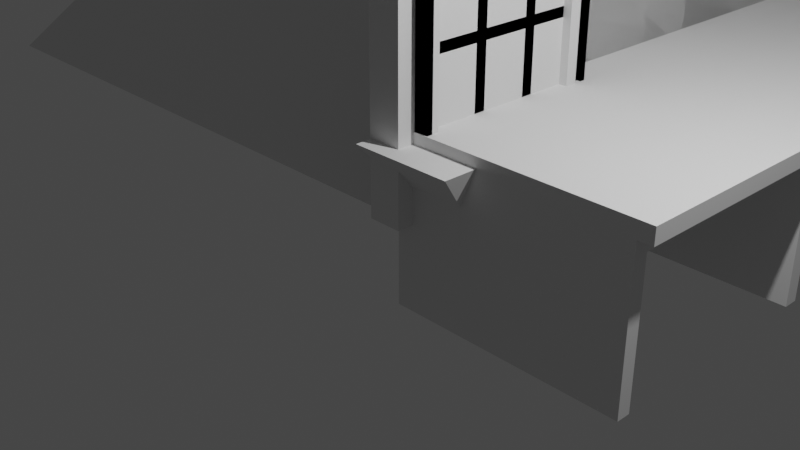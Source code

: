 # Source: plane_wall_short.blend  (saved by Blender 2.93.20; exported with 4.5.12 LTS)
import bpy
from mathutils import Matrix  # noqa: F401  (used for matrix-valued properties, if any)

bpy.ops.wm.read_factory_settings(use_empty=True)
scene = bpy.context.scene
scene.name = 'Scene'

# ---- collections
col_collection = bpy.data.collections.new('Collection'); scene.collection.children.link(col_collection)
col_plane_wall_short = bpy.data.collections.new('plane_wall_short'); scene.collection.children.link(col_plane_wall_short)
col_walkway_straight = bpy.data.collections.new('walkway_straight'); scene.collection.children.link(col_walkway_straight)
col_door_a = bpy.data.collections.new('Door_A'); scene.collection.children.link(col_door_a)
col_store_window = bpy.data.collections.new('Store_Window'); scene.collection.children.link(col_store_window)
col_plane_wall_long = bpy.data.collections.new('plane_wall_long'); scene.collection.children.link(col_plane_wall_long)
col_house_window = bpy.data.collections.new('house_window'); scene.collection.children.link(col_house_window)
col_doubleside_wall_short = bpy.data.collections.new('doubleside_wall_short'); scene.collection.children.link(col_doubleside_wall_short)
col_generic_beam = bpy.data.collections.new('Generic_Beam'); scene.collection.children.link(col_generic_beam)
col_generic_roof_a = bpy.data.collections.new('Generic_Roof_A'); scene.collection.children.link(col_generic_roof_a)

# ---- world
world_world = bpy.data.worlds.new('World'); scene.world = world_world
world_world.use_nodes = True; world_world.node_tree.nodes.clear()
_N = world_world.node_tree.nodes; _L = world_world.node_tree.links
n0 = _N.new('ShaderNodeOutputWorld'); n0.name = 'World Output'; n0.location = (300, 300)
n1 = _N.new('ShaderNodeBackground'); n1.name = 'Background'; n1.location = (10, 300)
n1.inputs[0].default_value = (0.05088, 0.05088, 0.05088, 1.0)
_L.new(n1.outputs[0], n0.inputs[0])
n0.is_active_output = True
world_world.color = (0.05088, 0.05088, 0.05088)
world_world.use_sun_shadow = False
world_world.sun_shadow_jitter_overblur = 0.0

# ---- cameras
cam_camera = bpy.data.cameras.new('Camera')
cam_camera.clip_end = 100.0
cam_camera.ortho_scale = 7.314

# ---- lights
light_light = bpy.data.lights.new('Light', 'POINT')
light_light.transmission_factor = 0.0
light_light.energy = 1000.0
light_light.shadow_soft_size = 0.1
light_light.shadow_maximum_resolution = 0.006
light_light.use_absolute_resolution = True

# ---- meshes
me_plane = bpy.data.meshes.new('Plane')
me_plane.from_pydata([(0.0, -12.0, -2.384e-07), (0.0, 0.0, -2.384e-07), (0.0, -12.0, 8.0), (0.0, 0.0, 8.0)], [], [(0, 2, 3, 1)])
_uv = me_plane.uv_layers.new(name='UVMap')
_uv.uv.foreach_set('vector', [0.6667, 1.0, 0.0, 1.0, 0.0, 0.0, 0.6667, 7.95e-09])
me_plane.use_remesh_fix_poles = True
me_plane.use_remesh_preserve_attributes = False
me_plane.update()
me_cube_003 = bpy.data.meshes.new('Cube.003')
me_cube_003.from_pydata([(-0.006415, 0.0006697, 0.0), (-0.006415, 0.0006697, 1.0), (-0.006415, 10.0, 0.0), (-0.006415, 10.0, 1.0), (2.994, 0.0006697, 1.0), (2.994, 10.0, 1.0), (-0.006415, 10.0, -1.0), (-0.006415, 0.0006697, -1.0), (2.825, 10.0, 0.0), (2.825, 10.0, 1.0), (2.825, 0.0006697, 0.0), (2.825, 0.0006697, 1.0), (2.825, 10.0, -1.0), (2.825, 0.0006697, -1.0), (-0.006415, 0.0006697, 0.8126), (-0.006415, 10.0, 0.8126), (2.994, 10.0, 0.8126), (2.994, 0.0006697, 0.8126), (2.825, 0.0006697, 0.8126), (2.825, 10.0, 0.8126), (-0.006415, 5.001, 0.0), (-0.006415, 5.001, 1.0), (2.994, 5.001, 1.0), (-0.006415, 5.001, -1.0), (2.825, 0.1417, 0.8126), (2.825, 5.001, 0.8126), (2.825, 0.1417, 0.0), (2.825, 0.1417, -1.0), (2.994, 0.1417, 0.8126), (2.994, 0.1417, 1.0), (2.825, 5.001, 1.0), (2.825, 0.1417, 1.0), (-0.006415, 0.1417, 1.0), (2.994, 5.001, 0.8126), (-0.006415, 0.1417, 0.8126), (-0.006415, 0.1417, -1.0), (-0.006415, 5.001, 0.8126), (-0.006415, 0.1417, 0.0), (-0.006415, 7.579, 0.0), (-0.006415, 7.423, 0.0), (-0.006415, 2.579, 0.0), (-0.006415, 2.423, 0.0), (-0.006415, 2.579, 1.0), (-0.006415, 2.423, 1.0), (-0.006415, 7.579, 1.0), (-0.006415, 7.423, 1.0), (2.994, 7.423, 1.0), (2.994, 7.579, 1.0), (2.994, 2.423, 1.0), (2.994, 2.579, 1.0), (-0.006415, 7.423, -1.0), (-0.006415, 7.579, -1.0), (-0.006415, 2.423, -1.0), (-0.006415, 2.579, -1.0), (2.825, 2.423, 0.0), (2.825, 2.579, 0.0), (2.825, 7.423, 0.0), (2.825, 7.579, 0.0), (2.825, 2.579, 0.8126), (2.825, 2.423, 0.8126), (2.825, 7.579, 0.8126), (2.825, 7.423, 0.8126), (2.825, 7.423, -1.0), (2.825, 7.579, -1.0), (2.825, 2.423, -1.0), (2.825, 2.579, -1.0), (2.825, 7.579, 1.0), (2.825, 7.423, 1.0), (2.825, 2.579, 1.0), (2.825, 2.423, 1.0), (2.994, 7.579, 0.8126), (2.994, 7.423, 0.8126), (2.994, 2.579, 0.8126), (2.994, 2.423, 0.8126), (-0.006415, 2.423, 0.8126), (-0.006415, 2.579, 0.8126), (-0.006415, 7.423, 0.8126), (-0.006415, 7.579, 0.8126), (-0.006415, 9.84, 0.0), (-0.006415, 9.84, 0.8126), (-0.006415, 9.84, -1.0), (2.825, 9.84, 1.0), (-0.006415, 9.84, 1.0), (2.994, 9.84, 0.8126), (2.994, 9.84, 1.0), (2.825, 9.84, -1.0), (2.825, 9.84, 0.8126), (2.825, 9.84, 0.0), (-0.006415, 10.0, 0.6418), (2.825, 0.0006697, 0.6418), (2.825, 10.0, 0.6418), (-0.006415, 0.0006697, 0.6418), (-0.006415, 0.1417, 0.6418), (-0.006415, 5.001, 0.6418), (2.825, 5.001, 0.6418), (2.825, 0.1417, 0.6418), (-0.006415, 2.579, 0.6418), (-0.006415, 2.423, 0.6418), (-0.006415, 7.579, 0.6418), (-0.006415, 7.423, 0.6418), (2.825, 2.579, 0.6418), (2.825, 2.423, 0.6418), (2.825, 7.579, 0.6418), (2.825, 7.423, 0.6418), (-0.006415, 9.84, 0.6418), (2.825, 9.84, 0.6418), (0.3842, 0.1417, -1.0), (0.3842, 0.1417, 0.0), (0.3842, 2.423, 0.0), (0.3842, 2.423, -1.0), (0.3842, 5.001, -1.0), (0.3842, 5.001, 0.0), (0.3842, 2.423, 0.6418), (0.3842, 7.423, 0.6418), (0.3842, 7.423, 0.0), (0.3842, 2.579, -1.0), (0.3842, 2.579, 0.0), (0.3842, 7.579, -1.0), (0.3842, 7.579, 0.0), (0.3842, 7.423, -1.0), (0.3842, 9.84, -1.0), (0.3842, 9.84, 0.0), (0.3842, 5.001, 0.6418), (0.3842, 0.1417, 0.6418), (0.3842, 2.579, 0.6418), (0.3842, 7.579, 0.6418), (0.3842, 9.84, 0.6418)], [], [(67, 45, 21, 30), (19, 9, 5, 16), (22, 30, 68, 49), (18, 11, 1, 14), (10, 0, 7, 13), (75, 42, 21, 36), (25, 33, 72, 58), (93, 36, 76, 99), (2, 8, 12, 6), (118, 117, 120, 121), (33, 22, 49, 72), (17, 4, 11, 18), (15, 3, 9, 19), (88, 15, 19, 90), (89, 18, 14, 91), (24, 28, 17, 18), (55, 65, 115, 116), (20, 39, 50, 23), (40, 20, 23, 53), (34, 32, 43, 74), (37, 41, 52, 35), (95, 26, 107, 123), (87, 85, 12, 8), (103, 94, 122, 113), (105, 87, 8, 90), (102, 57, 118, 125), (71, 46, 22, 33), (29, 31, 11, 4), (125, 118, 121, 126), (107, 106, 109, 108), (122, 111, 114, 113), (85, 87, 121, 120), (92, 34, 74, 97), (96, 75, 36, 93), (78, 2, 6, 80), (61, 71, 33, 25), (69, 43, 32, 31), (86, 83, 70, 60), (36, 21, 45, 76), (83, 84, 47, 70), (81, 82, 44, 66), (84, 81, 66, 47), (46, 67, 30, 22), (28, 29, 4, 17), (31, 32, 1, 11), (30, 21, 42, 68), (79, 82, 3, 15), (96, 40, 41, 97), (98, 38, 39, 99), (100, 58, 59, 101), (102, 60, 61, 103), (65, 55, 54, 64), (63, 57, 56, 62), (67, 46, 47, 66), (69, 48, 49, 68), (124, 116, 111, 122), (123, 107, 108, 112), (40, 53, 52, 41), (38, 51, 50, 39), (71, 61, 60, 70), (73, 59, 58, 72), (45, 67, 66, 44), (43, 69, 68, 42), (46, 71, 70, 47), (48, 73, 72, 49), (42, 75, 74, 43), (44, 77, 76, 45), (104, 79, 15, 88), (73, 48, 29, 28), (91, 14, 34, 92), (10, 13, 27, 26), (116, 115, 110, 111), (48, 69, 31, 29), (89, 10, 26, 95), (0, 37, 35, 7), (14, 1, 32, 34), (59, 73, 28, 24), (98, 77, 79, 104), (77, 44, 82, 79), (5, 9, 81, 84), (9, 3, 82, 81), (16, 5, 84, 83), (19, 16, 83, 86), (38, 78, 80, 51), (111, 110, 119, 114), (56, 103, 113, 114), (60, 102, 105, 86), (38, 98, 104, 78), (18, 89, 95, 24), (0, 91, 92, 37), (78, 104, 88, 2), (57, 102, 103, 56), (55, 100, 101, 54), (77, 98, 99, 76), (75, 96, 97, 74), (40, 96, 93, 20), (37, 92, 97, 41), (25, 94, 103, 61), (86, 105, 90, 19), (58, 100, 94, 25), (24, 95, 101, 59), (10, 89, 91, 0), (2, 88, 90, 8), (20, 93, 99, 39), (26, 27, 106, 107), (94, 100, 124, 122), (64, 54, 108, 109), (54, 101, 112, 108), (87, 105, 126, 121), (101, 95, 123, 112), (105, 102, 125, 126), (57, 63, 117, 118), (100, 55, 116, 124), (62, 56, 114, 119)])
_uv = me_cube_003.uv_layers.new(name='UVMap')
_uv.uv.foreach_set('vector', [0.02556, 0.2578, 0.3, 0.2578, 0.3, 0.5, 0.02556, 0.5, 0.8361, 0.3256, 0.8, 0.3256, 0.8, 0.3, 0.8361, 0.3, 5.96e-08, 0.5, 0.02556, 0.5, 0.02556, 0.7422, 3.073e-08, 0.7422, 0.8361, 0.2744, 0.8, 0.2744, 0.8, 0.0, 0.8361, 0.0, 0.9, 0.2744, 0.9, 0.0, 0.9, 0.0, 0.9, 0.2744, 0.7361, 0.7422, 0.7, 0.7422, 0.7, 0.5, 0.7361, 0.5, 0.8361, 0.3, 0.8361, 0.3, 0.8361, 0.3, 0.8361, 0.2876, 0.7495, 0.5, 0.7361, 0.5, 0.7361, 0.2578, 0.7495, 0.2578, 0.9, 0.6, 0.9, 0.3256, 0.9, 0.3256, 0.9, 0.6, 0.9, 0.3132, 0.9, 0.3132, 0.9, 0.3248, 0.9, 0.3248, 0.6361, 0.5, 0.6, 0.5, 0.6, 0.2578, 0.6361, 0.2578, 0.8361, 0.3, 0.8, 0.3, 0.8, 0.2744, 0.8361, 0.2744, 0.8361, 0.6, 0.8, 0.6, 0.8, 0.3256, 0.8361, 0.3256, 0.8495, 0.6, 0.8361, 0.6, 0.8361, 0.3256, 0.8495, 0.3256, 0.8495, 0.2744, 0.8361, 0.2744, 0.8361, 0.0, 0.8495, 0.0, 0.8361, 0.2752, 0.8361, 0.3, 0.8361, 0.3, 0.8361, 0.2744, 0.9, 0.2876, 0.9, 0.2876, 0.9, 0.2876, 0.9, 0.2876, 0.8, 0.5, 0.8, 0.2578, 0.8, 0.2578, 0.8, 0.5, 0.8, 0.7422, 0.8, 0.5, 0.8, 0.5, 0.8, 0.7422, 0.7361, 0.9859, 0.7, 0.9859, 0.7, 0.7578, 0.7361, 0.7578, 0.8, 0.9859, 0.8, 0.7578, 0.8, 0.7578, 0.8, 0.9859, 0.8495, 0.2752, 0.9, 0.2752, 0.9, 0.2752, 0.8495, 0.2752, 0.9, 0.3248, 0.9, 0.3248, 0.9, 0.3256, 0.9, 0.3256, 0.8495, 0.3124, 0.8495, 0.3, 0.8495, 0.3, 0.8495, 0.3124, 0.8495, 0.3248, 0.9, 0.3248, 0.9, 0.3256, 0.8495, 0.3256, 0.8495, 0.3132, 0.9, 0.3132, 0.9, 0.3132, 0.8495, 0.3132, 0.6361, 0.7422, 0.6, 0.7422, 0.6, 0.5, 0.6361, 0.5, 1.682e-09, 0.9859, 0.02556, 0.9859, 0.02556, 1.0, 0.0, 1.0, 0.8495, 0.3132, 0.9, 0.3132, 0.9, 0.3248, 0.8495, 0.3248, 0.9, 0.2752, 0.9, 0.2752, 0.9, 0.2868, 0.9, 0.2868, 0.8495, 0.3, 0.9, 0.3, 0.9, 0.3124, 0.8495, 0.3124, 0.9, 0.3248, 0.9, 0.3248, 0.9, 0.3248, 0.9, 0.3248, 0.7495, 0.9859, 0.7361, 0.9859, 0.7361, 0.7578, 0.7495, 0.7578, 0.7495, 0.7422, 0.7361, 0.7422, 0.7361, 0.5, 0.7495, 0.5, 0.8, 0.01499, 0.8, 0.0, 0.8, 0.0, 0.8, 0.01499, 0.8361, 0.3124, 0.8361, 0.3, 0.8361, 0.3, 0.8361, 0.3, 0.02556, 0.7578, 0.3, 0.7578, 0.3, 0.9859, 0.02556, 0.9859, 0.8361, 0.3248, 0.8361, 0.3, 0.8361, 0.3, 0.8361, 0.3132, 0.7361, 0.5, 0.7, 0.5, 0.7, 0.2578, 0.7361, 0.2578, 0.6361, 0.985, 0.6, 0.985, 0.6, 0.7578, 0.6361, 0.7578, 0.02556, 0.01499, 0.3, 0.01499, 0.3, 0.2422, 0.02556, 0.2422, 1.174e-07, 0.01499, 0.02556, 0.01499, 0.02556, 0.2422, 9.034e-08, 0.2422, 8.848e-08, 0.2578, 0.02556, 0.2578, 0.02556, 0.5, 5.96e-08, 0.5, 0.6361, 0.01411, 0.6, 0.01411, 0.6, 0.0, 0.6361, 0.0, 0.02556, 0.9859, 0.3, 0.9859, 0.3, 1.0, 0.02556, 1.0, 0.02556, 0.5, 0.3, 0.5, 0.3, 0.7422, 0.02556, 0.7422, 0.7361, 0.01499, 0.7, 0.01499, 0.7, 0.0, 0.7361, 0.0, 0.7495, 0.7422, 0.8, 0.7422, 0.8, 0.7578, 0.7495, 0.7578, 0.7495, 0.2422, 0.8, 0.2422, 0.8, 0.2578, 0.7495, 0.2578, 0.8495, 0.2876, 0.8361, 0.2876, 0.8361, 0.2868, 0.8495, 0.2868, 0.8495, 0.3132, 0.8361, 0.3132, 0.8361, 0.3124, 0.8495, 0.3124, 0.9, 0.2876, 0.9, 0.2876, 0.9, 0.2868, 0.9, 0.2868, 0.9, 0.3132, 0.9, 0.3132, 0.9, 0.3124, 0.9, 0.3124, 0.02556, 0.2578, 8.848e-08, 0.2578, 9.034e-08, 0.2422, 0.02556, 0.2422, 0.02556, 0.7578, 2.887e-08, 0.7578, 3.073e-08, 0.7422, 0.02556, 0.7422, 0.8495, 0.2876, 0.9, 0.2876, 0.9, 0.3, 0.8495, 0.3, 0.8495, 0.2752, 0.9, 0.2752, 0.9, 0.2868, 0.8495, 0.2868, 0.8, 0.7422, 0.8, 0.7422, 0.8, 0.7578, 0.8, 0.7578, 0.8, 0.2422, 0.8, 0.2422, 0.8, 0.2578, 0.8, 0.2578, 0.8361, 0.3, 0.8361, 0.3124, 0.8361, 0.3132, 0.8361, 0.3, 0.8361, 0.3, 0.8361, 0.2868, 0.8361, 0.2876, 0.8361, 0.3, 0.3, 0.2578, 0.02556, 0.2578, 0.02556, 0.2422, 0.3, 0.2422, 0.3, 0.7578, 0.02556, 0.7578, 0.02556, 0.7422, 0.3, 0.7422, 0.6, 0.7422, 0.6361, 0.7422, 0.6361, 0.7578, 0.6, 0.7578, 0.6, 0.2422, 0.6361, 0.2422, 0.6361, 0.2578, 0.6, 0.2578, 0.7, 0.7422, 0.7361, 0.7422, 0.7361, 0.7578, 0.7, 0.7578, 0.7, 0.2422, 0.7361, 0.2422, 0.7361, 0.2578, 0.7, 0.2578, 0.7495, 0.01499, 0.7361, 0.01499, 0.7361, 0.0, 0.7495, 0.0, 0.6361, 0.2422, 0.6, 0.2422, 0.6, 0.01411, 0.6361, 0.01411, 0.7495, 1.0, 0.7361, 1.0, 0.7361, 0.9859, 0.7495, 0.9859, 0.9, 0.2744, 0.9, 0.2744, 0.9, 0.2752, 0.9, 0.2752, 0.9, 0.2876, 0.9, 0.2876, 0.9, 0.3, 0.9, 0.3, 2.887e-08, 0.7578, 0.02556, 0.7578, 0.02556, 0.9859, 1.682e-09, 0.9859, 0.8495, 0.2744, 0.9, 0.2744, 0.9, 0.2752, 0.8495, 0.2752, 0.8, 1.0, 0.8, 0.9859, 0.8, 0.9859, 0.8, 1.0, 0.7361, 1.0, 0.7, 1.0, 0.7, 0.9859, 0.7361, 0.9859, 0.8361, 0.2868, 0.8361, 0.3, 0.8361, 0.3, 0.8361, 0.2752, 0.7495, 0.2422, 0.7361, 0.2422, 0.7361, 0.01499, 0.7495, 0.01499, 0.7361, 0.2422, 0.7, 0.2422, 0.7, 0.01499, 0.7361, 0.01499, 1.192e-07, 0.0, 0.02556, 0.0, 0.02556, 0.01499, 1.174e-07, 0.01499, 0.02556, 0.0, 0.3, 0.0, 0.3, 0.01499, 0.02556, 0.01499, 0.6361, 1.0, 0.6, 1.0, 0.6, 0.985, 0.6361, 0.985, 0.8361, 0.3256, 0.8361, 0.3, 0.8361, 0.3, 0.8361, 0.3248, 0.8, 0.2422, 0.8, 0.01499, 0.8, 0.01499, 0.8, 0.2422, 0.9, 0.3, 0.9, 0.3, 0.9, 0.3124, 0.9, 0.3124, 0.9, 0.3124, 0.8495, 0.3124, 0.8495, 0.3124, 0.9, 0.3124, 0.8361, 0.3132, 0.8495, 0.3132, 0.8495, 0.3248, 0.8361, 0.3248, 0.8, 0.2422, 0.7495, 0.2422, 0.7495, 0.01499, 0.8, 0.01499, 0.8361, 0.2744, 0.8495, 0.2744, 0.8495, 0.2752, 0.8361, 0.2752, 0.8, 1.0, 0.7495, 1.0, 0.7495, 0.9859, 0.8, 0.9859, 0.8, 0.01499, 0.7495, 0.01499, 0.7495, 0.0, 0.8, 0.0, 0.9, 0.3132, 0.8495, 0.3132, 0.8495, 0.3124, 0.9, 0.3124, 0.9, 0.2876, 0.8495, 0.2876, 0.8495, 0.2868, 0.9, 0.2868, 0.7361, 0.2422, 0.7495, 0.2422, 0.7495, 0.2578, 0.7361, 0.2578, 0.7361, 0.7422, 0.7495, 0.7422, 0.7495, 0.7578, 0.7361, 0.7578, 0.8, 0.7422, 0.7495, 0.7422, 0.7495, 0.5, 0.8, 0.5, 0.8, 0.9859, 0.7495, 0.9859, 0.7495, 0.7578, 0.8, 0.7578, 0.8361, 0.3, 0.8495, 0.3, 0.8495, 0.3124, 0.8361, 0.3124, 0.8361, 0.3248, 0.8495, 0.3248, 0.8495, 0.3256, 0.8361, 0.3256, 0.8361, 0.2876, 0.8495, 0.2876, 0.8495, 0.3, 0.8361, 0.3, 0.8361, 0.2752, 0.8495, 0.2752, 0.8495, 0.2868, 0.8361, 0.2868, 0.9, 0.2744, 0.8495, 0.2744, 0.8495, 0.0, 0.9, 0.0, 0.9, 0.6, 0.8495, 0.6, 0.8495, 0.3256, 0.9, 0.3256, 0.8, 0.5, 0.7495, 0.5, 0.7495, 0.2578, 0.8, 0.2578, 0.9, 0.2752, 0.9, 0.2752, 0.9, 0.2752, 0.9, 0.2752, 0.8495, 0.3, 0.8495, 0.2876, 0.8495, 0.2876, 0.8495, 0.3, 0.9, 0.2868, 0.9, 0.2868, 0.9, 0.2868, 0.9, 0.2868, 0.9, 0.2868, 0.8495, 0.2868, 0.8495, 0.2868, 0.9, 0.2868, 0.9, 0.3248, 0.8495, 0.3248, 0.8495, 0.3248, 0.9, 0.3248, 0.8495, 0.2868, 0.8495, 0.2752, 0.8495, 0.2752, 0.8495, 0.2868, 0.8495, 0.3248, 0.8495, 0.3132, 0.8495, 0.3132, 0.8495, 0.3248, 0.9, 0.3132, 0.9, 0.3132, 0.9, 0.3132, 0.9, 0.3132, 0.8495, 0.2876, 0.9, 0.2876, 0.9, 0.2876, 0.8495, 0.2876, 0.9, 0.3124, 0.9, 0.3124, 0.9, 0.3124, 0.9, 0.3124])
me_cube_003.use_remesh_fix_poles = True
me_cube_003.use_remesh_preserve_attributes = False
me_cube_003.update()
me_cube_004 = bpy.data.meshes.new('Cube.004')
me_cube_004.from_pydata([(0.0, 0.01228, 0.0), (0.0, 0.07059, 4.538), (0.0, 1.942, 0.0), (0.0, 1.884, 4.538), (0.375, 0.1406, 0.0), (0.375, 0.07059, 4.538), (0.375, 1.814, 0.0), (0.375, 1.884, 4.538), (0.0, 0.07059, 5.438), (0.0, 1.884, 5.438), (0.375, 1.884, 5.438), (0.375, 0.07059, 5.438), (0.0, 0.01228, 4.48), (0.0, 1.942, 4.48), (0.375, 1.814, 4.412), (0.375, 0.1406, 4.412), (0.0, 0.01228, 5.497), (0.0, 1.942, 5.497), (0.375, 1.942, 5.497), (0.375, 0.01228, 5.497), (0.05136, 0.1143, 4.582), (0.05136, 1.84, 4.582), (0.3236, 1.84, 4.582), (0.3236, 0.1143, 4.582), (0.05136, 0.1143, 5.395), (0.05136, 1.84, 5.395), (0.3236, 1.84, 5.395), (0.3236, 0.1143, 5.395), (0.05136, 0.07059, 4.538), (0.05136, 1.884, 4.538), (0.3236, 1.884, 4.538), (0.3236, 0.07059, 4.538), (0.05136, 0.07059, 5.438), (0.05136, 1.884, 5.438), (0.3236, 1.884, 5.438), (0.3236, 0.07059, 5.438), (0.1027, 0.1143, 4.582), (0.1027, 1.84, 4.582), (0.2723, 1.84, 4.582), (0.2723, 0.1143, 4.582), (0.1027, 0.1143, 5.395), (0.1027, 1.84, 5.395), (0.2723, 1.84, 5.395), (0.2723, 0.1143, 5.395), (0.0, 0.01228, 5.687), (0.0, 1.942, 5.687), (0.375, 1.942, 5.687), (0.375, 0.01228, 5.687), (0.375, 1.942, 5.594), (0.375, 0.01228, 5.594), (0.0, 0.01228, 5.594), (0.0, 1.942, 5.594), (0.0, 2.004, 5.687), (0.4503, 2.004, 5.687), (0.4503, -0.04935, 5.687), (0.0, -0.04935, 5.687), (0.4503, 2.004, 5.594), (0.0, -0.04935, 5.594), (0.4503, -0.04935, 5.594), (0.0, 2.004, 5.594), (0.375, 1.942, 4.48), (0.375, 1.942, 0.0), (0.375, 0.01228, 0.0), (0.375, 0.01228, 4.48), (0.1326, 1.814, 4.412), (0.1326, 1.814, 0.0), (0.1326, 0.1406, 0.0), (0.375, 0.1406, -0.2087), (0.0, 1.942, -0.2087), (0.0, 0.01228, -0.2087), (0.375, 0.9773, 0.0), (0.1326, 0.1406, 4.412), (0.1326, 0.9773, 0.0), (0.1326, 0.9773, 4.412), (0.1326, 1.814, 2.206), (0.1326, 0.1406, 2.206), (0.1326, 0.9773, 2.206), (0.1326, 1.72, 2.3), (0.1326, 1.72, 4.318), (0.1326, 1.071, 4.318), (0.1326, 1.071, 2.3), (0.1326, 0.8833, 2.3), (0.1326, 0.8833, 4.318), (0.1326, 0.2346, 4.318), (0.1326, 0.2346, 2.3), (0.1326, 0.8833, 0.09398), (0.1326, 0.8833, 2.112), (0.1326, 0.2346, 2.112), (0.1326, 0.2346, 0.09398), (0.1326, 1.72, 0.09398), (0.1326, 1.72, 2.112), (0.1326, 1.071, 2.112), (0.1326, 1.071, 0.09398), (0.06452, 0.2346, 0.09398), (0.06452, 0.8833, 0.09398), (0.06452, 1.72, 2.112), (0.06452, 1.72, 0.09398), (0.06452, 1.071, 0.09398), (0.06452, 0.8833, 4.318), (0.06452, 0.2346, 4.318), (0.06452, 0.2346, 2.112), (0.06452, 1.72, 4.318), (0.06452, 1.071, 4.318), (0.06452, 1.72, 2.3), (0.06452, 0.2346, 2.3), (0.06452, 1.071, 2.3), (0.06452, 0.8833, 2.3), (0.06452, 0.8833, 2.112), (0.06452, 1.071, 2.112), (0.375, 1.814, -0.2087), (0.375, 1.942, -0.2087), (0.375, 0.01228, -0.2087), (0.375, 0.9773, -0.2087)], [], [(0, 12, 13, 2), (2, 13, 60, 61), (14, 15, 71, 64), (62, 63, 12, 0), (60, 13, 17, 18), (48, 51, 59, 56), (1, 8, 32, 28), (3, 1, 28, 29), (12, 63, 19, 16), (1, 3, 13, 12), (7, 5, 63, 60), (9, 8, 16, 17), (11, 10, 18, 19), (3, 9, 17, 13), (10, 7, 60, 18), (5, 11, 19, 63), (8, 1, 12, 16), (26, 27, 43, 42), (22, 26, 42, 38), (7, 10, 34, 30), (10, 11, 35, 34), (5, 7, 30, 31), (11, 5, 31, 35), (9, 3, 29, 33), (8, 9, 33, 32), (20, 21, 29, 28), (22, 23, 31, 30), (25, 24, 32, 33), (27, 26, 34, 35), (21, 25, 33, 29), (26, 22, 30, 34), (23, 27, 35, 31), (24, 20, 28, 32), (39, 38, 42, 43), (37, 36, 40, 41), (23, 22, 38, 39), (27, 23, 39, 43), (25, 21, 37, 41), (24, 25, 41, 40), (21, 20, 36, 37), (20, 24, 40, 36), (46, 45, 44, 47), (51, 50, 44, 45), (47, 44, 55, 54), (51, 45, 52, 59), (18, 17, 51, 48), (16, 19, 49, 50), (17, 16, 50, 51), (19, 18, 48, 49), (58, 56, 53, 54), (57, 58, 54, 55), (56, 59, 52, 53), (45, 46, 53, 52), (44, 50, 57, 55), (49, 48, 56, 58), (50, 49, 58, 57), (46, 47, 54, 53), (14, 6, 61, 60), (15, 14, 60, 63), (4, 15, 63, 62), (88, 85, 94, 93), (6, 14, 64, 65), (15, 4, 66, 71), (89, 90, 95, 96), (83, 84, 104, 99), (91, 92, 97, 108), (74, 64, 78, 77), (64, 73, 79, 78), (73, 76, 80, 79), (76, 74, 77, 80), (76, 73, 82, 81), (73, 71, 83, 82), (71, 75, 84, 83), (75, 76, 81, 84), (72, 76, 86, 85), (76, 75, 87, 86), (75, 66, 88, 87), (66, 72, 85, 88), (65, 74, 90, 89), (74, 76, 91, 90), (76, 72, 92, 91), (72, 65, 89, 92), (103, 101, 102, 105), (106, 98, 99, 104), (94, 107, 100, 93), (96, 95, 108, 97), (92, 89, 96, 97), (82, 83, 99, 98), (87, 88, 93, 100), (80, 77, 103, 105), (78, 79, 102, 101), (81, 82, 98, 106), (79, 80, 105, 102), (85, 86, 107, 94), (84, 81, 106, 104), (90, 91, 108, 95), (86, 87, 100, 107), (77, 78, 101, 103), (72, 66, 4, 70), (65, 72, 70, 6), (6, 70, 112, 109), (4, 62, 111, 67), (2, 61, 110, 68), (0, 2, 68, 69), (62, 0, 69, 111), (61, 6, 109, 110), (70, 4, 67, 112)])
_uv = me_cube_004.uv_layers.new(name='UVMap')
_uv.uv.foreach_set('vector', [0.3067, 0.7264, 0.3067, 0.1555, 0.5526, 0.1555, 0.5526, 0.7264, 0.8211, 0.7145, 0.8211, 0.1436, 0.8689, 0.1436, 0.8689, 0.7145, 0.2466, 0.7445, 0.2466, 0.9577, 0.2157, 0.9577, 0.2157, 0.7445, 0.2476, 0.7145, 0.2476, 0.1436, 0.2954, 0.1436, 0.2954, 0.7145, 0.8689, 0.1436, 0.8211, 0.1436, 0.8211, 0.01404, 0.8689, 0.01404, 0.9887, 0.009558, 0.9409, 0.009558, 0.9409, 0.001704, 0.9983, 0.001704, 0.8376, 0.7445, 0.8376, 0.8592, 0.8311, 0.8592, 0.8311, 0.7445, 0.9176, 0.5673, 0.9176, 0.7984, 0.9111, 0.7984, 0.9111, 0.5673, 0.2954, 0.1436, 0.2476, 0.1436, 0.2476, 0.01404, 0.2954, 0.01404, 0.3141, 0.1481, 0.5452, 0.1481, 0.5526, 0.1555, 0.3067, 0.1555, 0.009134, 0.1362, 0.2402, 0.1362, 0.2476, 0.1436, 0.001704, 0.1436, 0.5452, 0.03338, 0.3141, 0.03338, 0.3067, 0.02595, 0.5526, 0.02595, 0.2402, 0.02147, 0.009134, 0.02147, 0.001704, 0.01404, 0.2476, 0.01404, 0.5452, 0.1481, 0.5452, 0.03338, 0.5526, 0.02595, 0.5526, 0.1555, 0.009134, 0.02147, 0.009134, 0.1362, 0.001704, 0.1436, 0.001704, 0.01404, 0.2402, 0.1362, 0.2402, 0.02147, 0.2476, 0.01404, 0.2476, 0.1436, 0.3141, 0.03338, 0.3141, 0.1481, 0.3067, 0.1555, 0.3067, 0.02595, 0.9574, 0.5318, 0.9574, 0.7517, 0.9509, 0.7517, 0.9509, 0.5318, 0.3153, 0.7564, 0.3153, 0.86, 0.3088, 0.86, 0.3088, 0.7564, 0.8277, 0.7445, 0.8277, 0.8592, 0.8211, 0.8592, 0.8211, 0.7445, 0.9375, 0.5673, 0.9375, 0.7984, 0.931, 0.7984, 0.931, 0.5673, 0.921, 0.7984, 0.921, 0.5673, 0.9276, 0.5673, 0.9276, 0.7984, 0.2864, 0.7445, 0.2864, 0.8592, 0.2798, 0.8592, 0.2798, 0.7445, 0.841, 0.8592, 0.841, 0.7445, 0.8476, 0.7445, 0.8476, 0.8592, 0.9409, 0.7629, 0.9409, 0.5318, 0.9475, 0.5318, 0.9475, 0.7629, 0.673, 0.807, 0.673, 0.5871, 0.6786, 0.5815, 0.6786, 0.8126, 0.7912, 0.807, 0.7912, 0.5871, 0.7967, 0.5815, 0.7967, 0.8126, 0.5695, 0.5871, 0.5695, 0.807, 0.5639, 0.8126, 0.5639, 0.5815, 0.6876, 0.5871, 0.6876, 0.807, 0.682, 0.8126, 0.682, 0.5815, 0.673, 0.5871, 0.5695, 0.5871, 0.5639, 0.5815, 0.6786, 0.5815, 0.6876, 0.807, 0.7912, 0.807, 0.7967, 0.8126, 0.682, 0.8126, 0.7912, 0.5871, 0.6876, 0.5871, 0.682, 0.5815, 0.7967, 0.5815, 0.5695, 0.807, 0.673, 0.807, 0.6786, 0.8126, 0.5639, 0.8126, 0.001704, 0.9644, 0.001704, 0.7445, 0.1053, 0.7445, 0.1053, 0.9644, 0.2123, 0.7445, 0.2123, 0.9644, 0.1087, 0.9644, 0.1087, 0.7445, 0.2599, 0.9644, 0.2599, 0.7445, 0.2665, 0.7445, 0.2665, 0.9644, 0.851, 0.8481, 0.851, 0.7445, 0.8575, 0.7445, 0.8575, 0.8481, 0.3187, 0.86, 0.3187, 0.7564, 0.3253, 0.7564, 0.3253, 0.86, 0.25, 0.9644, 0.25, 0.7445, 0.2565, 0.7445, 0.2565, 0.9644, 0.2764, 0.7445, 0.2764, 0.9644, 0.2699, 0.9644, 0.2699, 0.7445, 0.3054, 0.7564, 0.3054, 0.86, 0.2988, 0.86, 0.2988, 0.7564, 0.9505, 0.2746, 0.9983, 0.2746, 0.9983, 0.5205, 0.9505, 0.5205, 0.5526, 0.01361, 0.3067, 0.01361, 0.3067, 0.001704, 0.5526, 0.001704, 0.9505, 0.5205, 0.9983, 0.5205, 0.9983, 0.5284, 0.9409, 0.5284, 0.5526, 0.01361, 0.5526, 0.001704, 0.5605, 0.001704, 0.5605, 0.01361, 0.8689, 0.01404, 0.8211, 0.01404, 0.8211, 0.001704, 0.8689, 0.001704, 0.2954, 0.01404, 0.2476, 0.01404, 0.2476, 0.001704, 0.2954, 0.001704, 0.5526, 0.02595, 0.3067, 0.02595, 0.3067, 0.01361, 0.5526, 0.01361, 0.2476, 0.01404, 0.001704, 0.01404, 0.001704, 0.001704, 0.2476, 0.001704, 0.8121, 0.5815, 0.8121, 0.8431, 0.8002, 0.8431, 0.8002, 0.5815, 0.3406, 0.7564, 0.3406, 0.8138, 0.3287, 0.8138, 0.3287, 0.7564, 0.3559, 0.7564, 0.3559, 0.8138, 0.344, 0.8138, 0.344, 0.7564, 0.9983, 0.2746, 0.9505, 0.2746, 0.9409, 0.2668, 0.9983, 0.2668, 0.3067, 0.001704, 0.3067, 0.01361, 0.2988, 0.01361, 0.2988, 0.001704, 0.9887, 0.2555, 0.9887, 0.009558, 0.9983, 0.001704, 0.9983, 0.2633, 0.9409, 0.2555, 0.9887, 0.2555, 0.9983, 0.2633, 0.9409, 0.2633, 0.9505, 0.2746, 0.9505, 0.5205, 0.9409, 0.5284, 0.9409, 0.2668, 0.01805, 0.1523, 0.01805, 0.7145, 0.001704, 0.7145, 0.001704, 0.1436, 0.2313, 0.1523, 0.01805, 0.1523, 0.001704, 0.1436, 0.2476, 0.1436, 0.2313, 0.7145, 0.2313, 0.1523, 0.2476, 0.1436, 0.2476, 0.7145, 0.5752, 0.02523, 0.6789, 0.01966, 0.6712, 0.03185, 0.5855, 0.03357, 0.9066, 0.5639, 0.9066, 0.001704, 0.9375, 0.001704, 0.9375, 0.5639, 0.8723, 0.5639, 0.8723, 0.001704, 0.9032, 0.001704, 0.9032, 0.5639, 0.8058, 0.01404, 0.8064, 0.272, 0.7961, 0.2636, 0.7981, 0.02624, 0.5758, 0.5657, 0.5752, 0.3078, 0.5855, 0.3161, 0.5835, 0.5535, 0.7027, 0.2776, 0.7021, 0.01962, 0.7125, 0.02796, 0.7104, 0.2654, 0.8177, 0.2843, 0.8177, 0.5669, 0.8064, 0.5546, 0.8058, 0.2966, 0.8177, 0.5669, 0.6908, 0.5725, 0.7027, 0.5601, 0.8064, 0.5546, 0.6908, 0.5725, 0.6908, 0.2899, 0.7021, 0.3022, 0.7027, 0.5601, 0.6908, 0.2899, 0.8177, 0.2843, 0.8058, 0.2966, 0.7021, 0.3022, 0.6908, 0.2899, 0.6908, 0.5725, 0.6795, 0.5602, 0.6789, 0.3022, 0.6908, 0.5725, 0.5639, 0.5781, 0.5758, 0.5657, 0.6795, 0.5602, 0.5639, 0.5781, 0.5639, 0.2955, 0.5752, 0.3078, 0.5758, 0.5657, 0.5639, 0.2955, 0.6908, 0.2899, 0.6789, 0.3022, 0.5752, 0.3078, 0.6908, 0.007316, 0.6908, 0.2899, 0.6795, 0.2776, 0.6789, 0.01966, 0.6908, 0.2899, 0.5639, 0.2955, 0.5758, 0.2832, 0.6795, 0.2776, 0.5639, 0.2955, 0.5639, 0.01293, 0.5752, 0.02523, 0.5758, 0.2832, 0.5639, 0.01293, 0.6908, 0.007316, 0.6789, 0.01966, 0.5752, 0.02523, 0.8177, 0.001704, 0.8177, 0.2843, 0.8064, 0.272, 0.8058, 0.01404, 0.8177, 0.2843, 0.6908, 0.2899, 0.7027, 0.2776, 0.8064, 0.272, 0.6908, 0.2899, 0.6908, 0.007316, 0.7021, 0.01962, 0.7027, 0.2776, 0.6908, 0.007316, 0.8177, 0.001704, 0.8058, 0.01404, 0.7021, 0.01962, 0.7981, 0.3088, 0.7961, 0.5462, 0.7104, 0.5479, 0.7125, 0.3105, 0.6712, 0.3144, 0.6691, 0.5518, 0.5835, 0.5535, 0.5855, 0.3161, 0.6712, 0.03185, 0.6691, 0.2693, 0.5835, 0.271, 0.5855, 0.03357, 0.7981, 0.02624, 0.7961, 0.2636, 0.7104, 0.2654, 0.7125, 0.02796, 0.7021, 0.01962, 0.8058, 0.01404, 0.7981, 0.02624, 0.7125, 0.02796, 0.6795, 0.5602, 0.5758, 0.5657, 0.5835, 0.5535, 0.6691, 0.5518, 0.5758, 0.2832, 0.5752, 0.02523, 0.5855, 0.03357, 0.5835, 0.271, 0.7021, 0.3022, 0.8058, 0.2966, 0.7981, 0.3088, 0.7125, 0.3105, 0.8064, 0.5546, 0.7027, 0.5601, 0.7104, 0.5479, 0.7961, 0.5462, 0.6789, 0.3022, 0.6795, 0.5602, 0.6691, 0.5518, 0.6712, 0.3144, 0.7027, 0.5601, 0.7021, 0.3022, 0.7125, 0.3105, 0.7104, 0.5479, 0.6789, 0.01966, 0.6795, 0.2776, 0.6691, 0.2693, 0.6712, 0.03185, 0.5752, 0.3078, 0.6789, 0.3022, 0.6712, 0.3144, 0.5855, 0.3161, 0.8064, 0.272, 0.7027, 0.2776, 0.7104, 0.2654, 0.7961, 0.2636, 0.6795, 0.2776, 0.5758, 0.2832, 0.5835, 0.271, 0.6691, 0.2693, 0.8058, 0.2966, 0.8064, 0.5546, 0.7961, 0.5462, 0.7981, 0.3088, 0.9032, 0.6739, 0.9032, 0.7805, 0.8723, 0.7805, 0.8723, 0.6739, 0.9032, 0.5673, 0.9032, 0.6739, 0.8723, 0.6739, 0.8723, 0.5673, 0.01805, 0.7145, 0.1247, 0.7145, 0.1247, 0.7411, 0.01805, 0.7411, 0.2313, 0.7145, 0.2476, 0.7145, 0.2476, 0.7411, 0.2313, 0.7411, 0.8211, 0.7145, 0.8689, 0.7145, 0.8689, 0.7411, 0.8211, 0.7411, 0.3067, 0.7264, 0.5526, 0.7264, 0.5526, 0.753, 0.3067, 0.753, 0.2476, 0.7145, 0.2954, 0.7145, 0.2954, 0.7411, 0.2476, 0.7411, 0.001704, 0.7145, 0.01805, 0.7145, 0.01805, 0.7411, 0.001704, 0.7411, 0.1247, 0.7145, 0.2313, 0.7145, 0.2313, 0.7411, 0.1247, 0.7411])
me_cube_004.use_remesh_fix_poles = True
me_cube_004.use_remesh_preserve_attributes = False
me_cube_004.update()
me_cube_001 = bpy.data.meshes.new('Cube.001')
me_cube_001.from_pydata([(0.0, 0.07059, -0.3849), (0.0, 2.019, -0.3849), (0.375, 0.07059, -0.3849), (0.375, 2.019, -0.3849), (0.0, 0.07059, 3.976), (0.0, 2.019, 3.976), (0.375, 2.019, 3.976), (0.375, 0.07059, 3.976), (0.0, 0.01228, -0.4432), (0.0, 2.077, -0.4432), (0.0, 0.01228, 4.035), (0.0, 2.077, 4.035), (0.375, 2.077, 4.035), (0.375, 0.01228, 4.035), (0.05136, 0.1143, -0.3412), (0.05136, 1.975, -0.3412), (0.3236, 1.975, -0.3412), (0.3236, 0.1143, -0.3412), (0.05136, 0.1143, 3.932), (0.05136, 1.975, 3.932), (0.3236, 1.975, 3.932), (0.3236, 0.1143, 3.932), (0.05136, 0.07059, -0.3849), (0.05136, 2.019, -0.3849), (0.3236, 2.019, -0.3849), (0.3236, 0.07059, -0.3849), (0.05136, 0.07059, 3.976), (0.05136, 2.019, 3.976), (0.3236, 2.019, 3.976), (0.3236, 0.07059, 3.976), (0.1027, 0.1143, -0.3412), (0.1027, 1.975, -0.3412), (0.2723, 1.975, -0.3412), (0.2723, 0.1143, -0.3412), (0.1027, 0.1143, 3.932), (0.1027, 1.975, 3.932), (0.2723, 1.975, 3.932), (0.2723, 0.1143, 3.932), (0.0, 0.01228, 4.225), (0.0, 2.077, 4.225), (0.375, 2.077, 4.225), (0.375, 0.01228, 4.225), (0.375, 2.077, 4.131), (0.375, 0.01228, 4.131), (0.0, 0.01228, 4.131), (0.0, 2.077, 4.131), (0.0, 2.139, 4.225), (0.4503, 2.139, 4.225), (0.4503, -0.04935, 4.225), (0.0, -0.04935, 4.225), (0.4503, 2.139, 4.131), (0.0, -0.04935, 4.131), (0.4503, -0.04935, 4.131), (0.0, 2.139, 4.131), (0.375, 2.077, -0.4432), (0.375, 0.01228, -0.4432), (0.0, 2.077, 0.6762), (0.0, 2.077, 1.796), (0.0, 2.077, 2.915), (0.375, 2.077, 2.915), (0.375, 2.077, 1.796), (0.375, 2.077, 0.6762), (0.375, 0.01228, 2.915), (0.375, 0.01228, 1.796), (0.375, 0.01228, 0.6762), (0.0, 0.01228, 0.6762), (0.0, 0.01228, 1.796), (0.0, 0.01228, 2.915), (0.0, 2.019, 0.7054), (0.0, 2.019, 1.796), (0.0, 2.019, 2.886), (0.375, 2.019, 2.886), (0.375, 2.019, 1.796), (0.375, 2.019, 0.7054), (0.375, 0.07059, 2.886), (0.375, 0.07059, 1.796), (0.375, 0.07059, 0.7054), (0.0, 0.07059, 0.7054), (0.0, 0.07059, 1.796), (0.0, 0.07059, 2.886), (0.05136, 2.019, 0.7054), (0.05136, 2.019, 1.796), (0.05136, 2.019, 2.886), (0.3236, 2.019, 2.886), (0.3236, 2.019, 1.796), (0.3236, 2.019, 0.7054), (0.3236, 0.07059, 2.886), (0.3236, 0.07059, 1.796), (0.3236, 0.07059, 0.7054), (0.05136, 0.07059, 0.7054), (0.05136, 0.07059, 1.796), (0.05136, 0.07059, 2.886), (0.05136, 1.975, 0.7272), (0.05136, 1.975, 1.796), (0.05136, 1.975, 2.864), (0.3236, 1.975, 2.864), (0.3236, 1.975, 1.796), (0.3236, 1.975, 0.7272), (0.3236, 0.1143, 2.864), (0.3236, 0.1143, 1.796), (0.3236, 0.1143, 0.7272), (0.05136, 0.1143, 0.7272), (0.05136, 0.1143, 1.796), (0.05136, 0.1143, 2.864), (0.1027, 1.975, 0.7272), (0.1027, 1.975, 1.796), (0.1027, 1.975, 2.864), (0.2723, 1.975, 2.864), (0.2723, 1.975, 1.796), (0.2723, 1.975, 0.7272), (0.2723, 0.1143, 2.864), (0.2723, 0.1143, 1.796), (0.2723, 0.1143, 0.7272), (0.1027, 0.1143, 0.7272), (0.1027, 0.1143, 1.796), (0.1027, 0.1143, 2.864), (0.0, 0.7005, -0.4432), (0.0, 1.389, -0.4432), (0.375, 1.389, -0.4432), (0.375, 0.7005, -0.4432), (0.0, 0.7005, 4.035), (0.0, 1.389, 4.035), (0.375, 1.389, 4.035), (0.375, 0.7005, 4.035), (0.0, 0.72, -0.3849), (0.0, 1.369, -0.3849), (0.375, 1.369, -0.3849), (0.375, 0.72, -0.3849), (0.0, 0.72, 3.976), (0.0, 1.369, 3.976), (0.375, 1.369, 3.976), (0.375, 0.72, 3.976), (0.05136, 0.72, -0.3849), (0.05136, 1.369, -0.3849), (0.3236, 1.369, -0.3849), (0.3236, 0.72, -0.3849), (0.05136, 0.72, 3.976), (0.05136, 1.369, 3.976), (0.3236, 1.369, 3.976), (0.3236, 0.72, 3.976), (0.05136, 0.7345, -0.3412), (0.05136, 1.355, -0.3412), (0.3236, 1.355, -0.3412), (0.3236, 0.7345, -0.3412), (0.05136, 0.7345, 3.932), (0.05136, 1.355, 3.932), (0.3236, 1.355, 3.932), (0.3236, 0.7345, 3.932), (0.1027, 0.7345, -0.3412), (0.1027, 1.355, -0.3412), (0.2723, 1.355, -0.3412), (0.2723, 0.7345, -0.3412), (0.1027, 0.7345, 3.932), (0.1027, 1.355, 3.932), (0.2723, 1.355, 3.932), (0.2723, 0.7345, 3.932), (0.0, 0.7005, 4.225), (0.0, 1.389, 4.225), (0.375, 1.389, 4.225), (0.375, 0.7005, 4.225), (0.0, 0.7005, 4.131), (0.0, 1.389, 4.131), (0.375, 1.389, 4.131), (0.375, 0.7005, 4.131), (0.4503, 1.409, 4.225), (0.4503, 0.68, 4.225), (0.4503, 1.409, 4.131), (0.4503, 0.68, 4.131), (0.1027, 0.7345, 0.7272), (0.1027, 1.355, 0.7272), (0.1027, 0.7345, 1.796), (0.1027, 1.355, 1.796), (0.1027, 0.7345, 2.864), (0.1027, 1.355, 2.864), (0.2723, 1.355, 0.7272), (0.2723, 0.7345, 0.7272), (0.2723, 1.355, 1.796), (0.2723, 0.7345, 1.796), (0.2723, 1.355, 2.864), (0.2723, 0.7345, 2.864), (0.2723, 1.416, 2.925), (0.2723, 1.914, 2.925), (0.2723, 1.914, 3.871), (0.2723, 1.416, 3.871), (0.2723, 1.416, -0.2802), (0.2723, 1.914, -0.2802), (0.2723, 1.914, 0.6662), (0.2723, 1.416, 0.6662), (0.2723, 1.416, 0.7882), (0.2723, 1.914, 0.7882), (0.2723, 1.914, 1.735), (0.2723, 1.416, 1.735), (0.2723, 1.416, 1.857), (0.2723, 1.914, 1.857), (0.2723, 1.914, 2.803), (0.2723, 1.416, 2.803), (0.2723, 0.1753, 1.857), (0.2723, 0.6735, 1.857), (0.2723, 0.6735, 2.803), (0.2723, 0.1753, 2.803), (0.2723, 0.7955, 1.857), (0.2723, 1.294, 1.857), (0.2723, 1.294, 2.803), (0.2723, 0.7955, 2.803), (0.2723, 0.1753, 0.7882), (0.2723, 0.6735, 0.7882), (0.2723, 0.6735, 1.735), (0.2723, 0.1753, 1.735), (0.2723, 0.7955, 0.7882), (0.2723, 1.294, 0.7882), (0.2723, 1.294, 1.735), (0.2723, 0.7955, 1.735), (0.2723, 0.1753, -0.2802), (0.2723, 0.6735, -0.2802), (0.2723, 0.6735, 0.6662), (0.2723, 0.1753, 0.6662), (0.2723, 0.7955, -0.2802), (0.2723, 1.294, -0.2802), (0.2723, 1.294, 0.6662), (0.2723, 0.7955, 0.6662), (0.2723, 0.1753, 2.925), (0.2723, 0.6735, 2.925), (0.2723, 0.6735, 3.871), (0.2723, 0.1753, 3.871), (0.2723, 0.7955, 2.925), (0.2723, 1.294, 2.925), (0.2723, 1.294, 3.871), (0.2723, 0.7955, 3.871), (0.1288, 1.914, 2.925), (0.1288, 1.416, 2.925), (0.1288, 1.416, 3.871), (0.1288, 1.914, 3.871), (0.1288, 1.914, -0.2802), (0.1288, 1.416, -0.2802), (0.1288, 1.416, 0.6662), (0.1288, 1.914, 0.6662), (0.1288, 1.914, 0.7882), (0.1288, 1.416, 0.7882), (0.1288, 1.416, 1.735), (0.1288, 1.914, 1.735), (0.1288, 1.914, 1.857), (0.1288, 1.416, 1.857), (0.1288, 1.416, 2.803), (0.1288, 1.914, 2.803), (0.1288, 0.6735, 1.857), (0.1288, 0.1753, 1.857), (0.1288, 0.1753, 2.803), (0.1288, 0.6735, 2.803), (0.1288, 1.294, 1.857), (0.1288, 0.7955, 1.857), (0.1288, 0.7955, 2.803), (0.1288, 1.294, 2.803), (0.1288, 0.6735, 0.7882), (0.1288, 0.1753, 0.7882), (0.1288, 0.1753, 1.735), (0.1288, 0.6735, 1.735), (0.1288, 1.294, 0.7882), (0.1288, 0.7955, 0.7882), (0.1288, 0.7955, 1.735), (0.1288, 1.294, 1.735), (0.1288, 0.6735, -0.2802), (0.1288, 0.1753, -0.2802), (0.1288, 0.1753, 0.6662), (0.1288, 0.6735, 0.6662), (0.1288, 1.294, -0.2802), (0.1288, 0.7955, -0.2802), (0.1288, 0.7955, 0.6662), (0.1288, 1.294, 0.6662), (0.1288, 0.6735, 2.925), (0.1288, 0.1753, 2.925), (0.1288, 0.1753, 3.871), (0.1288, 0.6735, 3.871), (0.1288, 1.294, 2.925), (0.1288, 0.7955, 2.925), (0.1288, 0.7955, 3.871), (0.1288, 1.294, 3.871)], [], [(59, 58, 11, 12), (42, 45, 53, 50), (79, 4, 26, 91), (124, 0, 22, 132), (67, 62, 13, 10), (125, 1, 9, 117), (127, 2, 55, 119), (128, 4, 10, 120), (130, 6, 12, 122), (70, 5, 11, 58), (73, 3, 54, 61), (74, 7, 13, 62), (77, 0, 8, 65), (147, 21, 37, 155), (95, 20, 36, 107), (71, 6, 28, 83), (131, 7, 29, 139), (126, 3, 24, 134), (76, 2, 25, 88), (68, 1, 23, 80), (129, 5, 27, 137), (141, 15, 23, 133), (143, 17, 25, 135), (144, 18, 26, 136), (146, 20, 28, 138), (94, 19, 27, 82), (97, 16, 24, 85), (98, 21, 29, 86), (101, 14, 22, 89), (184, 185, 232, 233), (172, 115, 34, 152), (142, 16, 32, 150), (100, 17, 33, 112), (92, 15, 31, 104), (145, 19, 35, 153), (140, 14, 30, 148), (103, 18, 34, 115), (159, 156, 38, 41), (160, 44, 38, 156), (41, 38, 49, 48), (45, 39, 46, 53), (12, 11, 45, 42), (10, 13, 43, 44), (120, 10, 44, 160), (122, 12, 42, 162), (166, 50, 47, 164), (51, 52, 48, 49), (50, 53, 46, 47), (39, 40, 47, 46), (38, 44, 51, 49), (162, 42, 50, 166), (44, 43, 52, 51), (159, 41, 48, 165), (119, 55, 8, 116), (14, 101, 113, 30), (101, 102, 114, 113), (102, 103, 115, 114), (19, 94, 106, 35), (94, 93, 105, 106), (93, 92, 104, 105), (21, 98, 110, 37), (98, 99, 111, 110), (99, 100, 112, 111), (148, 30, 113, 168), (168, 113, 114, 170), (170, 114, 115, 172), (218, 219, 266, 267), (204, 205, 252, 253), (224, 225, 272, 273), (18, 103, 91, 26), (103, 102, 90, 91), (102, 101, 89, 90), (17, 100, 88, 25), (100, 99, 87, 88), (99, 98, 86, 87), (20, 95, 83, 28), (95, 96, 84, 83), (96, 97, 85, 84), (15, 92, 80, 23), (92, 93, 81, 80), (93, 94, 82, 81), (5, 70, 82, 27), (70, 69, 81, 82), (69, 68, 80, 81), (7, 74, 86, 29), (74, 75, 87, 86), (75, 76, 88, 87), (3, 73, 85, 24), (73, 72, 84, 85), (72, 71, 83, 84), (16, 97, 109, 32), (97, 96, 108, 109), (96, 95, 107, 108), (4, 79, 67, 10), (79, 78, 66, 67), (78, 77, 65, 66), (2, 76, 64, 55), (76, 75, 63, 64), (75, 74, 62, 63), (6, 71, 59, 12), (71, 72, 60, 59), (72, 73, 61, 60), (1, 68, 56, 9), (68, 69, 57, 56), (69, 70, 58, 57), (8, 55, 64, 65), (65, 64, 63, 66), (66, 63, 62, 67), (0, 77, 89, 22), (77, 78, 90, 89), (78, 79, 91, 90), (54, 9, 56, 61), (61, 56, 57, 60), (60, 57, 58, 59), (197, 198, 247, 244), (217, 218, 267, 264), (199, 196, 245, 246), (219, 216, 265, 266), (190, 191, 238, 239), (210, 211, 258, 259), (105, 171, 173, 106), (171, 170, 172, 173), (104, 169, 171, 105), (169, 168, 170, 171), (31, 149, 169, 104), (149, 148, 168, 169), (54, 118, 117, 9), (118, 119, 116, 117), (40, 158, 164, 47), (158, 159, 165, 164), (43, 163, 167, 52), (163, 162, 166, 167), (52, 167, 165, 48), (167, 166, 164, 165), (13, 123, 163, 43), (123, 122, 162, 163), (11, 121, 161, 45), (121, 120, 160, 161), (45, 161, 157, 39), (161, 160, 156, 157), (40, 39, 157, 158), (158, 157, 156, 159), (15, 141, 149, 31), (141, 140, 148, 149), (18, 144, 152, 34), (144, 145, 153, 152), (17, 143, 151, 33), (143, 142, 150, 151), (106, 173, 153, 35), (173, 172, 152, 153), (196, 197, 244, 245), (216, 217, 264, 265), (21, 147, 139, 29), (147, 146, 138, 139), (19, 145, 137, 27), (145, 144, 136, 137), (16, 142, 134, 24), (142, 143, 135, 134), (14, 140, 132, 22), (140, 141, 133, 132), (4, 128, 136, 26), (128, 129, 137, 136), (2, 127, 135, 25), (127, 126, 134, 135), (6, 130, 138, 28), (130, 131, 139, 138), (20, 146, 154, 36), (146, 147, 155, 154), (7, 131, 123, 13), (131, 130, 122, 123), (5, 129, 121, 11), (129, 128, 120, 121), (3, 126, 118, 54), (126, 127, 119, 118), (0, 124, 116, 8), (124, 125, 117, 116), (1, 125, 133, 23), (125, 124, 132, 133), (178, 107, 181, 180), (107, 36, 182, 181), (36, 154, 183, 182), (154, 178, 180, 183), (150, 32, 185, 184), (32, 109, 186, 185), (109, 174, 187, 186), (174, 150, 184, 187), (174, 109, 189, 188), (109, 108, 190, 189), (108, 176, 191, 190), (176, 174, 188, 191), (176, 108, 193, 192), (108, 107, 194, 193), (107, 178, 195, 194), (178, 176, 192, 195), (111, 177, 197, 196), (177, 179, 198, 197), (179, 110, 199, 198), (110, 111, 196, 199), (177, 176, 201, 200), (176, 178, 202, 201), (178, 179, 203, 202), (179, 177, 200, 203), (112, 175, 205, 204), (175, 177, 206, 205), (177, 111, 207, 206), (111, 112, 204, 207), (175, 174, 209, 208), (174, 176, 210, 209), (176, 177, 211, 210), (177, 175, 208, 211), (33, 151, 213, 212), (151, 175, 214, 213), (175, 112, 215, 214), (112, 33, 212, 215), (151, 150, 217, 216), (150, 174, 218, 217), (174, 175, 219, 218), (175, 151, 216, 219), (110, 179, 221, 220), (179, 155, 222, 221), (155, 37, 223, 222), (37, 110, 220, 223), (179, 178, 225, 224), (178, 154, 226, 225), (154, 155, 227, 226), (155, 179, 224, 227), (229, 228, 231, 230), (233, 232, 235, 234), (237, 236, 239, 238), (241, 240, 243, 242), (245, 244, 247, 246), (249, 248, 251, 250), (253, 252, 255, 254), (257, 256, 259, 258), (261, 260, 263, 262), (265, 264, 267, 266), (269, 268, 271, 270), (273, 272, 275, 274), (198, 199, 246, 247), (227, 224, 273, 274), (207, 204, 253, 254), (187, 184, 233, 234), (225, 226, 275, 272), (205, 206, 255, 252), (185, 186, 235, 232), (212, 213, 260, 261), (226, 227, 274, 275), (192, 193, 240, 241), (206, 207, 254, 255), (186, 187, 234, 235), (215, 212, 261, 262), (195, 192, 241, 242), (213, 214, 263, 260), (193, 194, 243, 240), (220, 221, 268, 269), (200, 201, 248, 249), (214, 215, 262, 263), (180, 181, 228, 229), (194, 195, 242, 243), (223, 220, 269, 270), (203, 200, 249, 250), (183, 180, 229, 230), (221, 222, 271, 268), (201, 202, 251, 248), (181, 182, 231, 228), (208, 209, 256, 257), (222, 223, 270, 271), (188, 189, 236, 237), (202, 203, 250, 251), (182, 183, 230, 231), (211, 208, 257, 258), (191, 188, 237, 238), (209, 210, 259, 256), (189, 190, 239, 236)])
_uv = me_cube_001.uv_layers.new(name='UVMap')
_uv.uv.foreach_set('vector', [0.2485, 0.8662, 0.2939, 0.8662, 0.2939, 0.9883, 0.2485, 0.9883, 0.3393, 0.5075, 0.2939, 0.5075, 0.2939, 0.5, 0.3484, 0.5, 0.9185, 0.8298, 0.9185, 0.9483, 0.9123, 0.9483, 0.9123, 0.8298, 0.02374, 0.6576, 0.02374, 0.7308, 0.01752, 0.7308, 0.01752, 0.6576, 0.921, 0.3662, 0.9664, 0.3662, 0.9664, 0.4883, 0.921, 0.4883, 0.08767, 0.007057, 0.01452, 0.007057, 0.00746, 0.0, 0.08532, 6.807e-09, 0.3287, 0.007057, 0.2556, 0.007057, 0.2485, 0.0, 0.3264, 6.807e-09, 0.1608, 0.4812, 0.234, 0.4812, 0.241, 0.4883, 0.1632, 0.4883, 0.4019, 0.4812, 0.475, 0.4812, 0.4821, 0.4883, 0.4042, 0.4883, 0.01452, 0.3627, 0.01452, 0.4812, 0.00746, 0.4883, 0.00746, 0.3662, 0.475, 0.1256, 0.475, 0.007057, 0.4821, 2.042e-08, 0.4821, 0.1221, 0.2556, 0.3627, 0.2556, 0.4812, 0.2485, 0.4883, 0.2485, 0.3662, 0.234, 0.1256, 0.234, 0.007057, 0.241, 2.042e-08, 0.241, 0.1221, 0.03617, 0.6506, 0.03617, 0.7202, 0.02996, 0.7202, 0.02996, 0.6506, 0.4607, 0.8477, 0.4607, 0.9636, 0.4545, 0.9636, 0.4545, 0.8477, 0.9061, 0.8298, 0.9061, 0.9483, 0.8998, 0.9483, 0.8998, 0.8298, 0.4793, 0.6463, 0.4793, 0.7195, 0.4731, 0.7195, 0.4731, 0.6463, 0.01131, 0.5845, 0.01131, 0.5113, 0.01752, 0.5113, 0.01752, 0.5845, 0.9061, 0.5927, 0.9061, 0.4742, 0.9123, 0.4742, 0.9123, 0.5927, 0.9664, 0.1185, 0.9664, 0.0, 0.9726, 0.0, 0.9726, 0.1185, 0.02374, 0.5845, 0.02374, 0.5113, 0.02996, 0.5113, 0.02996, 0.5845, 0.7765, 0.005292, 0.7068, 0.005292, 0.7015, 0.0, 0.7747, 6.209e-09, 0.557, 0.005292, 0.4874, 0.005292, 0.4821, 0.0, 0.5552, 6.209e-09, 0.8461, 0.4689, 0.9157, 0.4689, 0.921, 0.4742, 0.8479, 0.4742, 0.6266, 0.4689, 0.6963, 0.4689, 0.7015, 0.4742, 0.6284, 0.4742, 0.7068, 0.353, 0.7068, 0.4689, 0.7015, 0.4742, 0.7015, 0.3556, 0.6963, 0.1212, 0.6963, 0.005292, 0.7015, 1.863e-08, 0.7015, 0.1185, 0.4874, 0.353, 0.4874, 0.4689, 0.4821, 0.4742, 0.4821, 0.3556, 0.9157, 0.1212, 0.9157, 0.005292, 0.921, 1.863e-08, 0.921, 0.1185, 0.6282, 0.4808, 0.6841, 0.4808, 0.6841, 0.4808, 0.6282, 0.4808, 0.8302, 0.8219, 0.8998, 0.8219, 0.8998, 0.9378, 0.8302, 0.9378, 0.03617, 0.5809, 0.03617, 0.5113, 0.04239, 0.5113, 0.04239, 0.5809, 0.4483, 0.6159, 0.4483, 0.5, 0.4545, 0.5, 0.4545, 0.6159, 0.4669, 0.6159, 0.4669, 0.5, 0.4731, 0.5, 0.4731, 0.6159, 0.04239, 0.5809, 0.04239, 0.5113, 0.0486, 0.5113, 0.0486, 0.5809, 0.05482, 0.6506, 0.05482, 0.7202, 0.0486, 0.7202, 0.0486, 0.6506, 0.4669, 0.8477, 0.4669, 0.9636, 0.4607, 0.9636, 0.4607, 0.8477, 0.3575, 0.6632, 0.4029, 0.6632, 0.4029, 0.741, 0.3575, 0.741, 0.1632, 0.5, 0.241, 0.5, 0.241, 0.5113, 0.1632, 0.5113, 0.3575, 0.741, 0.4029, 0.741, 0.4029, 0.7485, 0.3484, 0.7485, 0.00746, 0.5, 0.00746, 0.5113, 0.0, 0.5113, 0.0, 0.5, 0.2485, 0.9883, 0.2939, 0.9883, 0.2939, 1.0, 0.2485, 1.0, 0.921, 0.4883, 0.9664, 0.4883, 0.9664, 0.5, 0.921, 0.5, 0.1632, 0.4883, 0.241, 0.4883, 0.241, 0.5, 0.1632, 0.5, 0.4042, 0.4883, 0.4821, 0.4883, 0.4821, 0.5, 0.4042, 0.5, 0.01131, 0.677, 0.01131, 0.7598, 0.0, 0.7598, 0.0, 0.677, 0.07743, 0.5113, 0.07743, 0.5658, 0.06613, 0.5658, 0.06613, 0.5113, 0.06613, 0.5113, 0.06613, 0.5658, 0.05482, 0.5658, 0.05482, 0.5113, 0.4029, 0.5075, 0.3575, 0.5075, 0.3484, 0.5, 0.4029, 0.5, 0.241, 0.5113, 0.241, 0.5, 0.2485, 0.5, 0.2485, 0.5113, 0.3393, 0.5853, 0.3393, 0.5075, 0.3484, 0.5, 0.3484, 0.5828, 0.2939, 0.741, 0.3393, 0.741, 0.3484, 0.7485, 0.2939, 0.7485, 0.3575, 0.6632, 0.3575, 0.741, 0.3484, 0.7485, 0.3484, 0.6657, 0.4483, 0.6557, 0.4483, 0.7336, 0.4029, 0.7336, 0.4029, 0.6557, 0.4669, 0.5, 0.4669, 0.6159, 0.4607, 0.6159, 0.4607, 0.5, 0.4669, 0.6159, 0.4669, 0.7318, 0.4607, 0.7318, 0.4607, 0.6159, 0.4669, 0.7318, 0.4669, 0.8477, 0.4607, 0.8477, 0.4607, 0.7318, 0.4669, 0.9636, 0.4669, 0.8477, 0.4731, 0.8477, 0.4731, 0.9636, 0.4669, 0.8477, 0.4669, 0.7318, 0.4731, 0.7318, 0.4731, 0.8477, 0.4669, 0.7318, 0.4669, 0.6159, 0.4731, 0.6159, 0.4731, 0.7318, 0.4483, 0.9636, 0.4483, 0.8477, 0.4545, 0.8477, 0.4545, 0.9636, 0.4483, 0.8477, 0.4483, 0.7318, 0.4545, 0.7318, 0.4545, 0.8477, 0.4483, 0.7318, 0.4483, 0.6159, 0.4545, 0.6159, 0.4545, 0.7318, 0.8302, 0.4742, 0.8998, 0.4742, 0.8998, 0.5901, 0.8302, 0.5901, 0.8302, 0.5901, 0.8998, 0.5901, 0.8998, 0.706, 0.8302, 0.706, 0.8302, 0.706, 0.8998, 0.706, 0.8998, 0.8219, 0.8302, 0.8219, 0.6145, 0.5834, 0.5586, 0.5834, 0.5586, 0.5834, 0.6145, 0.5834, 0.4889, 0.5967, 0.5449, 0.5967, 0.5449, 0.5967, 0.4889, 0.5967, 0.5586, 0.8285, 0.6145, 0.8285, 0.6145, 0.8285, 0.5586, 0.8285, 0.9157, 0.4689, 0.9157, 0.353, 0.921, 0.3556, 0.921, 0.4742, 0.9157, 0.353, 0.9157, 0.2371, 0.921, 0.2371, 0.921, 0.3556, 0.9157, 0.2371, 0.9157, 0.1212, 0.921, 0.1185, 0.921, 0.2371, 0.4874, 0.005292, 0.4874, 0.1212, 0.4821, 0.1185, 0.4821, 0.0, 0.4874, 0.1212, 0.4874, 0.2371, 0.4821, 0.2371, 0.4821, 0.1185, 0.4874, 0.2371, 0.4874, 0.353, 0.4821, 0.3556, 0.4821, 0.2371, 0.6963, 0.4689, 0.6963, 0.353, 0.7015, 0.3556, 0.7015, 0.4742, 0.6963, 0.353, 0.6963, 0.2371, 0.7015, 0.2371, 0.7015, 0.3556, 0.6963, 0.2371, 0.6963, 0.1212, 0.7015, 0.1185, 0.7015, 0.2371, 0.7068, 0.005292, 0.7068, 0.1212, 0.7015, 0.1185, 0.7015, 0.0, 0.7068, 0.1212, 0.7068, 0.2371, 0.7015, 0.2371, 0.7015, 0.1185, 0.7068, 0.2371, 0.7068, 0.353, 0.7015, 0.3556, 0.7015, 0.2371, 0.9664, 0.4742, 0.9664, 0.3556, 0.9726, 0.3556, 0.9726, 0.4742, 0.9664, 0.3556, 0.9664, 0.2371, 0.9726, 0.2371, 0.9726, 0.3556, 0.9664, 0.2371, 0.9664, 0.1185, 0.9726, 0.1185, 0.9726, 0.2371, 0.9061, 0.9483, 0.9061, 0.8298, 0.9123, 0.8298, 0.9123, 0.9483, 0.9061, 0.8298, 0.9061, 0.7113, 0.9123, 0.7113, 0.9123, 0.8298, 0.9061, 0.7113, 0.9061, 0.5927, 0.9123, 0.5927, 0.9123, 0.7113, 0.9061, 0.4742, 0.9061, 0.5927, 0.8998, 0.5927, 0.8998, 0.4742, 0.9061, 0.5927, 0.9061, 0.7113, 0.8998, 0.7113, 0.8998, 0.5927, 0.9061, 0.7113, 0.9061, 0.8298, 0.8998, 0.8298, 0.8998, 0.7113, 0.4607, 0.5, 0.4607, 0.6159, 0.4545, 0.6159, 0.4545, 0.5, 0.4607, 0.6159, 0.4607, 0.7318, 0.4545, 0.7318, 0.4545, 0.6159, 0.4607, 0.7318, 0.4607, 0.8477, 0.4545, 0.8477, 0.4545, 0.7318, 0.234, 0.4812, 0.234, 0.3627, 0.241, 0.3662, 0.241, 0.4883, 0.234, 0.3627, 0.234, 0.2441, 0.241, 0.2441, 0.241, 0.3662, 0.234, 0.2441, 0.234, 0.1256, 0.241, 0.1221, 0.241, 0.2441, 0.2556, 0.007057, 0.2556, 0.1256, 0.2485, 0.1221, 0.2485, 0.0, 0.2556, 0.1256, 0.2556, 0.2441, 0.2485, 0.2441, 0.2485, 0.1221, 0.2556, 0.2441, 0.2556, 0.3627, 0.2485, 0.3662, 0.2485, 0.2441, 0.475, 0.4812, 0.475, 0.3627, 0.4821, 0.3662, 0.4821, 0.4883, 0.475, 0.3627, 0.475, 0.2441, 0.4821, 0.2441, 0.4821, 0.3662, 0.475, 0.2441, 0.475, 0.1256, 0.4821, 0.1221, 0.4821, 0.2441, 0.01452, 0.007057, 0.01452, 0.1256, 0.00746, 0.1221, 0.00746, 0.0, 0.01452, 0.1256, 0.01452, 0.2441, 0.00746, 0.2441, 0.00746, 0.1221, 0.01452, 0.2441, 0.01452, 0.3627, 0.00746, 0.3662, 0.00746, 0.2441, 0.921, 0.0, 0.9664, 3.968e-09, 0.9664, 0.1221, 0.921, 0.1221, 0.921, 0.1221, 0.9664, 0.1221, 0.9664, 0.2441, 0.921, 0.2441, 0.921, 0.2441, 0.9664, 0.2441, 0.9664, 0.3662, 0.921, 0.3662, 0.9185, 0.4742, 0.9185, 0.5927, 0.9123, 0.5927, 0.9123, 0.4742, 0.9185, 0.5927, 0.9185, 0.7113, 0.9123, 0.7113, 0.9123, 0.5927, 0.9185, 0.7113, 0.9185, 0.8298, 0.9123, 0.8298, 0.9123, 0.7113, 0.2485, 0.5, 0.2939, 0.5, 0.2939, 0.6221, 0.2485, 0.6221, 0.2485, 0.6221, 0.2939, 0.6221, 0.2939, 0.7441, 0.2485, 0.7441, 0.2485, 0.7441, 0.2939, 0.7441, 0.2939, 0.8662, 0.2485, 0.8662, 0.5449, 0.7126, 0.5449, 0.8152, 0.5449, 0.8152, 0.5449, 0.7126, 0.6145, 0.4808, 0.6145, 0.5834, 0.6145, 0.5834, 0.6145, 0.4808, 0.4889, 0.8152, 0.4889, 0.7126, 0.4889, 0.7126, 0.4889, 0.8152, 0.5586, 0.5834, 0.5586, 0.4808, 0.5586, 0.4808, 0.5586, 0.5834, 0.6841, 0.6993, 0.6282, 0.6993, 0.6282, 0.6993, 0.6841, 0.6993, 0.6145, 0.6993, 0.5586, 0.6993, 0.5586, 0.6993, 0.6145, 0.6993, 0.691, 0.706, 0.7606, 0.706, 0.7606, 0.8219, 0.691, 0.8219, 0.7606, 0.706, 0.8302, 0.706, 0.8302, 0.8219, 0.7606, 0.8219, 0.691, 0.5901, 0.7606, 0.5901, 0.7606, 0.706, 0.691, 0.706, 0.7606, 0.5901, 0.8302, 0.5901, 0.8302, 0.706, 0.7606, 0.706, 0.691, 0.4742, 0.7606, 0.4742, 0.7606, 0.5901, 0.691, 0.5901, 0.7606, 0.4742, 0.8302, 0.4742, 0.8302, 0.5901, 0.7606, 0.5901, 0.4483, 0.5, 0.4483, 0.5779, 0.4029, 0.5779, 0.4029, 0.5, 0.4483, 0.5779, 0.4483, 0.6557, 0.4029, 0.6557, 0.4029, 0.5779, 0.3575, 0.5075, 0.3575, 0.5853, 0.3484, 0.5828, 0.3484, 0.5, 0.3575, 0.5853, 0.3575, 0.6632, 0.3484, 0.6657, 0.3484, 0.5828, 0.3393, 0.741, 0.3393, 0.6632, 0.3484, 0.6657, 0.3484, 0.7485, 0.3393, 0.6632, 0.3393, 0.5853, 0.3484, 0.5828, 0.3484, 0.6657, 0.01131, 0.5113, 0.01131, 0.5941, 0.0, 0.5941, 0.0, 0.5113, 0.01131, 0.5941, 0.01131, 0.677, 0.0, 0.677, 0.0, 0.5941, 0.2485, 0.4883, 0.3264, 0.4883, 0.3264, 0.5, 0.2485, 0.5, 0.3264, 0.4883, 0.4042, 0.4883, 0.4042, 0.5, 0.3264, 0.5, 0.00746, 0.4883, 0.08532, 0.4883, 0.08532, 0.5, 0.00746, 0.5, 0.08532, 0.4883, 0.1632, 0.4883, 0.1632, 0.5, 0.08532, 0.5, 0.00746, 0.5, 0.08532, 0.5, 0.08532, 0.5113, 0.00746, 0.5113, 0.08532, 0.5, 0.1632, 0.5, 0.1632, 0.5113, 0.08532, 0.5113, 0.3575, 0.5075, 0.4029, 0.5075, 0.4029, 0.5853, 0.3575, 0.5853, 0.3575, 0.5853, 0.4029, 0.5853, 0.4029, 0.6632, 0.3575, 0.6632, 0.05482, 0.5113, 0.05482, 0.5809, 0.0486, 0.5809, 0.0486, 0.5113, 0.05482, 0.5809, 0.05482, 0.6506, 0.0486, 0.6506, 0.0486, 0.5809, 0.04239, 0.7202, 0.04239, 0.6506, 0.0486, 0.6506, 0.0486, 0.7202, 0.04239, 0.6506, 0.04239, 0.5809, 0.0486, 0.5809, 0.0486, 0.6506, 0.03617, 0.7202, 0.03617, 0.6506, 0.04239, 0.6506, 0.04239, 0.7202, 0.03617, 0.6506, 0.03617, 0.5809, 0.04239, 0.5809, 0.04239, 0.6506, 0.691, 0.8219, 0.7606, 0.8219, 0.7606, 0.9378, 0.691, 0.9378, 0.7606, 0.8219, 0.8302, 0.8219, 0.8302, 0.9378, 0.7606, 0.9378, 0.4889, 0.7126, 0.5449, 0.7126, 0.5449, 0.7126, 0.4889, 0.7126, 0.5586, 0.4808, 0.6145, 0.4808, 0.6145, 0.4808, 0.5586, 0.4808, 0.4874, 0.4689, 0.557, 0.4689, 0.5552, 0.4742, 0.4821, 0.4742, 0.557, 0.4689, 0.6266, 0.4689, 0.6284, 0.4742, 0.5552, 0.4742, 0.7068, 0.4689, 0.7765, 0.4689, 0.7747, 0.4742, 0.7015, 0.4742, 0.7765, 0.4689, 0.8461, 0.4689, 0.8479, 0.4742, 0.7747, 0.4742, 0.6963, 0.005292, 0.6266, 0.005292, 0.6284, 1.242e-08, 0.7015, 1.863e-08, 0.6266, 0.005292, 0.557, 0.005292, 0.5552, 6.209e-09, 0.6284, 1.242e-08, 0.9157, 0.005292, 0.8461, 0.005292, 0.8479, 1.242e-08, 0.921, 1.863e-08, 0.8461, 0.005292, 0.7765, 0.005292, 0.7747, 6.209e-09, 0.8479, 1.242e-08, 0.02374, 0.7308, 0.02374, 0.6576, 0.02996, 0.6576, 0.02996, 0.7308, 0.02374, 0.6576, 0.02374, 0.5845, 0.02996, 0.5845, 0.02996, 0.6576, 0.01131, 0.7308, 0.01131, 0.6576, 0.01752, 0.6576, 0.01752, 0.7308, 0.01131, 0.6576, 0.01131, 0.5845, 0.01752, 0.5845, 0.01752, 0.6576, 0.4793, 0.5, 0.4793, 0.5732, 0.4731, 0.5732, 0.4731, 0.5, 0.4793, 0.5732, 0.4793, 0.6463, 0.4731, 0.6463, 0.4731, 0.5732, 0.03617, 0.5113, 0.03617, 0.5809, 0.02996, 0.5809, 0.02996, 0.5113, 0.03617, 0.5809, 0.03617, 0.6506, 0.02996, 0.6506, 0.02996, 0.5809, 0.2556, 0.4812, 0.3287, 0.4812, 0.3264, 0.4883, 0.2485, 0.4883, 0.3287, 0.4812, 0.4019, 0.4812, 0.4042, 0.4883, 0.3264, 0.4883, 0.01452, 0.4812, 0.08767, 0.4812, 0.08532, 0.4883, 0.00746, 0.4883, 0.08767, 0.4812, 0.1608, 0.4812, 0.1632, 0.4883, 0.08532, 0.4883, 0.475, 0.007057, 0.4019, 0.007057, 0.4042, 1.361e-08, 0.4821, 2.042e-08, 0.4019, 0.007057, 0.3287, 0.007057, 0.3264, 6.807e-09, 0.4042, 1.361e-08, 0.234, 0.007057, 0.1608, 0.007057, 0.1632, 1.361e-08, 0.241, 2.042e-08, 0.1608, 0.007057, 0.08767, 0.007057, 0.08532, 6.807e-09, 0.1632, 1.361e-08, 0.02374, 0.5113, 0.02374, 0.5845, 0.01752, 0.5845, 0.01752, 0.5113, 0.02374, 0.5845, 0.02374, 0.6576, 0.01752, 0.6576, 0.01752, 0.5845, 0.6213, 0.8219, 0.691, 0.8219, 0.6841, 0.8285, 0.6282, 0.8285, 0.691, 0.8219, 0.691, 0.9378, 0.6841, 0.9311, 0.6841, 0.8285, 0.691, 0.9378, 0.6213, 0.9378, 0.6282, 0.9311, 0.6841, 0.9311, 0.6213, 0.9378, 0.6213, 0.8219, 0.6282, 0.8285, 0.6282, 0.9311, 0.6213, 0.4742, 0.691, 0.4742, 0.6841, 0.4808, 0.6282, 0.4808, 0.691, 0.4742, 0.691, 0.5901, 0.6841, 0.5834, 0.6841, 0.4808, 0.691, 0.5901, 0.6213, 0.5901, 0.6282, 0.5834, 0.6841, 0.5834, 0.6213, 0.5901, 0.6213, 0.4742, 0.6282, 0.4808, 0.6282, 0.5834, 0.6213, 0.5901, 0.691, 0.5901, 0.6841, 0.5967, 0.6282, 0.5967, 0.691, 0.5901, 0.691, 0.706, 0.6841, 0.6993, 0.6841, 0.5967, 0.691, 0.706, 0.6213, 0.706, 0.6282, 0.6993, 0.6841, 0.6993, 0.6213, 0.706, 0.6213, 0.5901, 0.6282, 0.5967, 0.6282, 0.6993, 0.6213, 0.706, 0.691, 0.706, 0.6841, 0.7126, 0.6282, 0.7126, 0.691, 0.706, 0.691, 0.8219, 0.6841, 0.8152, 0.6841, 0.7126, 0.691, 0.8219, 0.6213, 0.8219, 0.6282, 0.8152, 0.6841, 0.8152, 0.6213, 0.8219, 0.6213, 0.706, 0.6282, 0.7126, 0.6282, 0.8152, 0.4821, 0.706, 0.5517, 0.706, 0.5449, 0.7126, 0.4889, 0.7126, 0.5517, 0.706, 0.5517, 0.8219, 0.5449, 0.8152, 0.5449, 0.7126, 0.5517, 0.8219, 0.4821, 0.8219, 0.4889, 0.8152, 0.5449, 0.8152, 0.4821, 0.8219, 0.4821, 0.706, 0.4889, 0.7126, 0.4889, 0.8152, 0.5517, 0.706, 0.6213, 0.706, 0.6145, 0.7126, 0.5586, 0.7126, 0.6213, 0.706, 0.6213, 0.8219, 0.6145, 0.8152, 0.6145, 0.7126, 0.6213, 0.8219, 0.5517, 0.8219, 0.5586, 0.8152, 0.6145, 0.8152, 0.5517, 0.8219, 0.5517, 0.706, 0.5586, 0.7126, 0.5586, 0.8152, 0.4821, 0.5901, 0.5517, 0.5901, 0.5449, 0.5967, 0.4889, 0.5967, 0.5517, 0.5901, 0.5517, 0.706, 0.5449, 0.6993, 0.5449, 0.5967, 0.5517, 0.706, 0.4821, 0.706, 0.4889, 0.6993, 0.5449, 0.6993, 0.4821, 0.706, 0.4821, 0.5901, 0.4889, 0.5967, 0.4889, 0.6993, 0.5517, 0.5901, 0.6213, 0.5901, 0.6145, 0.5967, 0.5586, 0.5967, 0.6213, 0.5901, 0.6213, 0.706, 0.6145, 0.6993, 0.6145, 0.5967, 0.6213, 0.706, 0.5517, 0.706, 0.5586, 0.6993, 0.6145, 0.6993, 0.5517, 0.706, 0.5517, 0.5901, 0.5586, 0.5967, 0.5586, 0.6993, 0.4821, 0.4742, 0.5517, 0.4742, 0.5449, 0.4808, 0.4889, 0.4808, 0.5517, 0.4742, 0.5517, 0.5901, 0.5449, 0.5834, 0.5449, 0.4808, 0.5517, 0.5901, 0.4821, 0.5901, 0.4889, 0.5834, 0.5449, 0.5834, 0.4821, 0.5901, 0.4821, 0.4742, 0.4889, 0.4808, 0.4889, 0.5834, 0.5517, 0.4742, 0.6213, 0.4742, 0.6145, 0.4808, 0.5586, 0.4808, 0.6213, 0.4742, 0.6213, 0.5901, 0.6145, 0.5834, 0.6145, 0.4808, 0.6213, 0.5901, 0.5517, 0.5901, 0.5586, 0.5834, 0.6145, 0.5834, 0.5517, 0.5901, 0.5517, 0.4742, 0.5586, 0.4808, 0.5586, 0.5834, 0.4821, 0.8219, 0.5517, 0.8219, 0.5449, 0.8285, 0.4889, 0.8285, 0.5517, 0.8219, 0.5517, 0.9378, 0.5449, 0.9311, 0.5449, 0.8285, 0.5517, 0.9378, 0.4821, 0.9378, 0.4889, 0.9311, 0.5449, 0.9311, 0.4821, 0.9378, 0.4821, 0.8219, 0.4889, 0.8285, 0.4889, 0.9311, 0.5517, 0.8219, 0.6213, 0.8219, 0.6145, 0.8285, 0.5586, 0.8285, 0.6213, 0.8219, 0.6213, 0.9378, 0.6145, 0.9311, 0.6145, 0.8285, 0.6213, 0.9378, 0.5517, 0.9378, 0.5586, 0.9311, 0.6145, 0.9311, 0.5517, 0.9378, 0.5517, 0.8219, 0.5586, 0.8285, 0.5586, 0.9311, 0.6282, 0.8285, 0.6841, 0.8285, 0.6841, 0.9311, 0.6282, 0.9311, 0.6282, 0.4808, 0.6841, 0.4808, 0.6841, 0.5834, 0.6282, 0.5834, 0.6282, 0.5967, 0.6841, 0.5967, 0.6841, 0.6993, 0.6282, 0.6993, 0.6282, 0.7126, 0.6841, 0.7126, 0.6841, 0.8152, 0.6282, 0.8152, 0.4889, 0.7126, 0.5449, 0.7126, 0.5449, 0.8152, 0.4889, 0.8152, 0.5586, 0.7126, 0.6145, 0.7126, 0.6145, 0.8152, 0.5586, 0.8152, 0.4889, 0.5967, 0.5449, 0.5967, 0.5449, 0.6993, 0.4889, 0.6993, 0.5586, 0.5967, 0.6145, 0.5967, 0.6145, 0.6993, 0.5586, 0.6993, 0.4889, 0.4808, 0.5449, 0.4808, 0.5449, 0.5834, 0.4889, 0.5834, 0.5586, 0.4808, 0.6145, 0.4808, 0.6145, 0.5834, 0.5586, 0.5834, 0.4889, 0.8285, 0.5449, 0.8285, 0.5449, 0.9311, 0.4889, 0.9311, 0.5586, 0.8285, 0.6145, 0.8285, 0.6145, 0.9311, 0.5586, 0.9311, 0.5449, 0.8152, 0.4889, 0.8152, 0.4889, 0.8152, 0.5449, 0.8152, 0.5586, 0.9311, 0.5586, 0.8285, 0.5586, 0.8285, 0.5586, 0.9311, 0.4889, 0.6993, 0.4889, 0.5967, 0.4889, 0.5967, 0.4889, 0.6993, 0.6282, 0.5834, 0.6282, 0.4808, 0.6282, 0.4808, 0.6282, 0.5834, 0.6145, 0.8285, 0.6145, 0.9311, 0.6145, 0.9311, 0.6145, 0.8285, 0.5449, 0.5967, 0.5449, 0.6993, 0.5449, 0.6993, 0.5449, 0.5967, 0.6841, 0.4808, 0.6841, 0.5834, 0.6841, 0.5834, 0.6841, 0.4808, 0.4889, 0.4808, 0.5449, 0.4808, 0.5449, 0.4808, 0.4889, 0.4808, 0.6145, 0.9311, 0.5586, 0.9311, 0.5586, 0.9311, 0.6145, 0.9311, 0.6282, 0.7126, 0.6841, 0.7126, 0.6841, 0.7126, 0.6282, 0.7126, 0.5449, 0.6993, 0.4889, 0.6993, 0.4889, 0.6993, 0.5449, 0.6993, 0.6841, 0.5834, 0.6282, 0.5834, 0.6282, 0.5834, 0.6841, 0.5834, 0.4889, 0.5834, 0.4889, 0.4808, 0.4889, 0.4808, 0.4889, 0.5834, 0.6282, 0.8152, 0.6282, 0.7126, 0.6282, 0.7126, 0.6282, 0.8152, 0.5449, 0.4808, 0.5449, 0.5834, 0.5449, 0.5834, 0.5449, 0.4808, 0.6841, 0.7126, 0.6841, 0.8152, 0.6841, 0.8152, 0.6841, 0.7126, 0.4889, 0.8285, 0.5449, 0.8285, 0.5449, 0.8285, 0.4889, 0.8285, 0.5586, 0.7126, 0.6145, 0.7126, 0.6145, 0.7126, 0.5586, 0.7126, 0.5449, 0.5834, 0.4889, 0.5834, 0.4889, 0.5834, 0.5449, 0.5834, 0.6282, 0.8285, 0.6841, 0.8285, 0.6841, 0.8285, 0.6282, 0.8285, 0.6841, 0.8152, 0.6282, 0.8152, 0.6282, 0.8152, 0.6841, 0.8152, 0.4889, 0.9311, 0.4889, 0.8285, 0.4889, 0.8285, 0.4889, 0.9311, 0.5586, 0.8152, 0.5586, 0.7126, 0.5586, 0.7126, 0.5586, 0.8152, 0.6282, 0.9311, 0.6282, 0.8285, 0.6282, 0.8285, 0.6282, 0.9311, 0.5449, 0.8285, 0.5449, 0.9311, 0.5449, 0.9311, 0.5449, 0.8285, 0.6145, 0.7126, 0.6145, 0.8152, 0.6145, 0.8152, 0.6145, 0.7126, 0.6841, 0.8285, 0.6841, 0.9311, 0.6841, 0.9311, 0.6841, 0.8285, 0.5586, 0.5967, 0.6145, 0.5967, 0.6145, 0.5967, 0.5586, 0.5967, 0.5449, 0.9311, 0.4889, 0.9311, 0.4889, 0.9311, 0.5449, 0.9311, 0.6282, 0.5967, 0.6841, 0.5967, 0.6841, 0.5967, 0.6282, 0.5967, 0.6145, 0.8152, 0.5586, 0.8152, 0.5586, 0.8152, 0.6145, 0.8152, 0.6841, 0.9311, 0.6282, 0.9311, 0.6282, 0.9311, 0.6841, 0.9311, 0.5586, 0.6993, 0.5586, 0.5967, 0.5586, 0.5967, 0.5586, 0.6993, 0.6282, 0.6993, 0.6282, 0.5967, 0.6282, 0.5967, 0.6282, 0.6993, 0.6145, 0.5967, 0.6145, 0.6993, 0.6145, 0.6993, 0.6145, 0.5967, 0.6841, 0.5967, 0.6841, 0.6993, 0.6841, 0.6993, 0.6841, 0.5967])
me_cube_001.use_remesh_fix_poles = True
me_cube_001.use_remesh_preserve_attributes = False
me_cube_001.update()
me_plane_001 = bpy.data.meshes.new('Plane.001')
me_plane_001.from_pydata([(0.0, -24.0, -2.384e-07), (0.0, 0.0, -2.384e-07), (0.0, -24.0, 8.0), (0.0, 0.0, 8.0)], [], [(0, 2, 3, 1)])
_uv = me_plane_001.uv_layers.new(name='UVMap')
_uv.uv.foreach_set('vector', [0.3333, 1.0, 0.0, 1.0, 0.0, 0.0, 0.3333, 3.975e-09])
me_plane_001.use_remesh_fix_poles = True
me_plane_001.use_remesh_preserve_attributes = False
me_plane_001.update()
me_cube_002 = bpy.data.meshes.new('Cube.002')
me_cube_002.from_pydata([(0.0, 0.07059, -0.3849), (0.0, 2.019, -0.3849), (0.375, 0.07059, -0.3849), (0.375, 2.019, -0.3849), (0.0, 0.07059, 3.976), (0.0, 2.019, 3.976), (0.375, 2.019, 3.976), (0.375, 0.07059, 3.976), (0.0, 0.01228, -0.4432), (0.0, 2.077, -0.4432), (0.0, 0.01228, 4.035), (0.0, 2.077, 4.035), (0.375, 2.077, 4.035), (0.375, 0.01228, 4.035), (0.05136, 0.1143, -0.3412), (0.05136, 1.975, -0.3412), (0.3236, 1.975, -0.3412), (0.3236, 0.1143, -0.3412), (0.05136, 0.1143, 3.932), (0.05136, 1.975, 3.932), (0.3236, 1.975, 3.932), (0.3236, 0.1143, 3.932), (0.05136, 0.07059, -0.3849), (0.05136, 2.019, -0.3849), (0.3236, 2.019, -0.3849), (0.3236, 0.07059, -0.3849), (0.05136, 0.07059, 3.976), (0.05136, 2.019, 3.976), (0.3236, 2.019, 3.976), (0.3236, 0.07059, 3.976), (0.1027, 0.1143, -0.3412), (0.1027, 1.975, -0.3412), (0.2723, 1.975, -0.3412), (0.2723, 0.1143, -0.3412), (0.1027, 0.1143, 3.932), (0.1027, 1.975, 3.932), (0.2723, 1.975, 3.932), (0.2723, 0.1143, 3.932), (0.0, 0.01228, 4.225), (0.0, 2.077, 4.225), (0.375, 2.077, 4.225), (0.375, 0.01228, 4.225), (0.375, 2.077, 4.131), (0.375, 0.01228, 4.131), (0.0, 0.01228, 4.131), (0.0, 2.077, 4.131), (0.0, 2.139, 4.225), (0.4503, 2.139, 4.225), (0.4503, -0.04935, 4.225), (0.0, -0.04935, 4.225), (0.4503, 2.139, 4.131), (0.0, -0.04935, 4.131), (0.4503, -0.04935, 4.131), (0.0, 2.139, 4.131), (0.375, 2.077, -0.4432), (0.375, 0.01228, -0.4432)], [], [(54, 9, 11, 12), (42, 45, 53, 50), (0, 4, 26, 22), (1, 0, 22, 23), (8, 55, 13, 10), (0, 1, 9, 8), (3, 2, 55, 54), (5, 4, 10, 11), (7, 6, 12, 13), (1, 5, 11, 9), (6, 3, 54, 12), (2, 7, 13, 55), (4, 0, 8, 10), (20, 21, 37, 36), (16, 20, 36, 32), (3, 6, 28, 24), (6, 7, 29, 28), (2, 3, 24, 25), (7, 2, 25, 29), (5, 1, 23, 27), (4, 5, 27, 26), (14, 15, 23, 22), (16, 17, 25, 24), (19, 18, 26, 27), (21, 20, 28, 29), (15, 19, 27, 23), (20, 16, 24, 28), (17, 21, 29, 25), (18, 14, 22, 26), (33, 32, 36, 37), (31, 30, 34, 35), (17, 16, 32, 33), (21, 17, 33, 37), (19, 15, 31, 35), (18, 19, 35, 34), (15, 14, 30, 31), (14, 18, 34, 30), (40, 39, 38, 41), (45, 44, 38, 39), (41, 38, 49, 48), (45, 39, 46, 53), (12, 11, 45, 42), (10, 13, 43, 44), (11, 10, 44, 45), (13, 12, 42, 43), (52, 50, 47, 48), (51, 52, 48, 49), (50, 53, 46, 47), (39, 40, 47, 46), (38, 44, 51, 49), (43, 42, 50, 52), (44, 43, 52, 51), (40, 41, 48, 47), (54, 55, 8, 9)])
_uv = me_cube_002.uv_layers.new(name='UVMap')
_uv.uv.foreach_set('vector', [0.2485, 0.5, 0.2939, 0.5, 0.2939, 0.9883, 0.2485, 0.9883, 0.3393, 0.5075, 0.2939, 0.5075, 0.2939, 0.5, 0.3484, 0.5, 0.9185, 0.4742, 0.9185, 0.9483, 0.9123, 0.9483, 0.9123, 0.4742, 0.02374, 0.5113, 0.02374, 0.7308, 0.01752, 0.7308, 0.01752, 0.5113, 0.921, 0.0, 0.9664, 3.968e-09, 0.9664, 0.4883, 0.921, 0.4883, 0.234, 0.007057, 0.01452, 0.007057, 0.00746, 0.0, 0.241, 2.042e-08, 0.475, 0.007057, 0.2556, 0.007057, 0.2485, 0.0, 0.4821, 2.042e-08, 0.01452, 0.4812, 0.234, 0.4812, 0.241, 0.4883, 0.00746, 0.4883, 0.2556, 0.4812, 0.475, 0.4812, 0.4821, 0.4883, 0.2485, 0.4883, 0.01452, 0.007057, 0.01452, 0.4812, 0.00746, 0.4883, 0.00746, 0.0, 0.475, 0.4812, 0.475, 0.007057, 0.4821, 2.042e-08, 0.4821, 0.4883, 0.2556, 0.007057, 0.2556, 0.4812, 0.2485, 0.4883, 0.2485, 0.0, 0.234, 0.4812, 0.234, 0.007057, 0.241, 2.042e-08, 0.241, 0.4883, 0.03617, 0.5113, 0.03617, 0.7202, 0.02996, 0.7202, 0.02996, 0.5113, 0.4607, 0.5, 0.4607, 0.9636, 0.4545, 0.9636, 0.4545, 0.5, 0.9061, 0.4742, 0.9061, 0.9483, 0.8998, 0.9483, 0.8998, 0.4742, 0.4793, 0.5, 0.4793, 0.7195, 0.4731, 0.7195, 0.4731, 0.5, 0.01131, 0.7308, 0.01131, 0.5113, 0.01752, 0.5113, 0.01752, 0.7308, 0.9061, 0.9483, 0.9061, 0.4742, 0.9123, 0.4742, 0.9123, 0.9483, 0.9664, 0.4742, 0.9664, 0.0, 0.9726, 0.0, 0.9726, 0.4742, 0.02374, 0.7308, 0.02374, 0.5113, 0.02996, 0.5113, 0.02996, 0.7308, 0.9157, 0.005292, 0.7068, 0.005292, 0.7015, 0.0, 0.921, 1.863e-08, 0.6963, 0.005292, 0.4874, 0.005292, 0.4821, 0.0, 0.7015, 1.863e-08, 0.7068, 0.4689, 0.9157, 0.4689, 0.921, 0.4742, 0.7015, 0.4742, 0.4874, 0.4689, 0.6963, 0.4689, 0.7015, 0.4742, 0.4821, 0.4742, 0.7068, 0.005292, 0.7068, 0.4689, 0.7015, 0.4742, 0.7015, 0.0, 0.6963, 0.4689, 0.6963, 0.005292, 0.7015, 1.863e-08, 0.7015, 0.4742, 0.4874, 0.005292, 0.4874, 0.4689, 0.4821, 0.4742, 0.4821, 0.0, 0.9157, 0.4689, 0.9157, 0.005292, 0.921, 1.863e-08, 0.921, 0.4742, 0.4821, 0.4742, 0.691, 0.4742, 0.691, 0.9378, 0.4821, 0.9378, 0.691, 0.4742, 0.8998, 0.4742, 0.8998, 0.9378, 0.691, 0.9378, 0.03617, 0.7202, 0.03617, 0.5113, 0.04239, 0.5113, 0.04239, 0.7202, 0.4483, 0.9636, 0.4483, 0.5, 0.4545, 0.5, 0.4545, 0.9636, 0.4669, 0.9636, 0.4669, 0.5, 0.4731, 0.5, 0.4731, 0.9636, 0.04239, 0.7202, 0.04239, 0.5113, 0.0486, 0.5113, 0.0486, 0.7202, 0.05482, 0.5113, 0.05482, 0.7202, 0.0486, 0.7202, 0.0486, 0.5113, 0.4669, 0.5, 0.4669, 0.9636, 0.4607, 0.9636, 0.4607, 0.5, 0.3575, 0.5075, 0.4029, 0.5075, 0.4029, 0.741, 0.3575, 0.741, 0.00746, 0.5, 0.241, 0.5, 0.241, 0.5113, 0.00746, 0.5113, 0.3575, 0.741, 0.4029, 0.741, 0.4029, 0.7485, 0.3484, 0.7485, 0.00746, 0.5, 0.00746, 0.5113, 0.0, 0.5113, 0.0, 0.5, 0.2485, 0.9883, 0.2939, 0.9883, 0.2939, 1.0, 0.2485, 1.0, 0.921, 0.4883, 0.9664, 0.4883, 0.9664, 0.5, 0.921, 0.5, 0.00746, 0.4883, 0.241, 0.4883, 0.241, 0.5, 0.00746, 0.5, 0.2485, 0.4883, 0.4821, 0.4883, 0.4821, 0.5, 0.2485, 0.5, 0.01131, 0.5113, 0.01131, 0.7598, 0.0, 0.7598, 0.0, 0.5113, 0.07743, 0.5113, 0.07743, 0.5658, 0.06613, 0.5658, 0.06613, 0.5113, 0.06613, 0.5113, 0.06613, 0.5658, 0.05482, 0.5658, 0.05482, 0.5113, 0.4029, 0.5075, 0.3575, 0.5075, 0.3484, 0.5, 0.4029, 0.5, 0.241, 0.5113, 0.241, 0.5, 0.2485, 0.5, 0.2485, 0.5113, 0.3393, 0.741, 0.3393, 0.5075, 0.3484, 0.5, 0.3484, 0.7485, 0.2939, 0.741, 0.3393, 0.741, 0.3484, 0.7485, 0.2939, 0.7485, 0.3575, 0.5075, 0.3575, 0.741, 0.3484, 0.7485, 0.3484, 0.5, 0.4483, 0.5, 0.4483, 0.7336, 0.4029, 0.7336, 0.4029, 0.5])
me_cube_002.use_remesh_fix_poles = True
me_cube_002.use_remesh_preserve_attributes = False
me_cube_002.update()
me_plane_002 = bpy.data.meshes.new('Plane.002')
me_plane_002.from_pydata([(0.0, -12.0, -2.384e-07), (0.0, 0.0, -2.384e-07), (0.0, -12.0, 8.0), (0.0, 0.0, 8.0), (0.156, -12.0, 8.0), (0.156, -12.0, -2.384e-07), (0.156, 0.0, -2.384e-07), (0.156, 0.0, 8.0)], [], [(0, 2, 3, 1), (5, 6, 7, 4), (3, 7, 6, 1), (0, 5, 4, 2), (2, 4, 7, 3), (1, 6, 5, 0)])
_uv = me_plane_002.uv_layers.new(name='UVMap')
_uv.uv.foreach_set('vector', [0.4858, 0.7382, 0.0, 0.7382, 0.0, 0.009474, 0.4858, 0.009474, 0.9716, 0.0, 0.9716, 0.7287, 0.4858, 0.7287, 0.4858, 0.0, 0.0, 0.009474, 0.0, 0.0, 0.4858, 0.0, 0.4858, 0.009474, 0.9905, 0.0, 1.0, 8.282e-10, 1.0, 0.4858, 0.9905, 0.4858, 0.9811, 0.7287, 0.9716, 0.7287, 0.9716, 0.0, 0.9811, 8.282e-10, 0.9811, 0.0, 0.9905, 8.282e-10, 0.9905, 0.7287, 0.9811, 0.7287])
me_plane_002.use_remesh_fix_poles = True
me_plane_002.use_remesh_preserve_attributes = False
me_plane_002.update()
me_cube = bpy.data.meshes.new('Cube')
me_cube.from_pydata([(-0.2, -0.2, -4.0), (-0.2, -0.2, 4.0), (-0.2, 0.2, -4.0), (-0.2, 0.2, 4.0), (0.2, -0.2, -4.0), (0.2, -0.2, 4.0), (0.2, 0.2, -4.0), (0.2, 0.2, 4.0)], [], [(0, 1, 3, 2), (2, 3, 7, 6), (6, 7, 5, 4), (4, 5, 1, 0), (2, 6, 4, 0), (7, 3, 1, 5)])
_uv = me_cube.uv_layers.new(name='UVMap')
_uv.uv.foreach_set('vector', [0.2, 0.0, 0.2, 1.0, 0.15, 1.0, 0.15, 0.0, 0.05, 0.0, 0.05, 1.0, 0.0, 1.0, 8.941e-08, 0.0, 0.1, 0.0, 0.1, 1.0, 0.05, 1.0, 0.05, 0.0, 0.15, 0.0, 0.15, 1.0, 0.1, 1.0, 0.1, 0.0, 0.2, 0.05, 0.25, 0.05, 0.25, 0.1, 0.2, 0.1, 0.2, 0.0, 0.25, 0.0, 0.25, 0.05, 0.2, 0.05])
me_cube.use_remesh_fix_poles = True
me_cube.use_remesh_preserve_attributes = False
me_cube.update()
me_plane_003 = bpy.data.meshes.new('Plane.003')
me_plane_003.from_pydata([(-0.8425, -13.2, 0.0), (-0.8425, 0.0, 0.0), (-0.8425, -13.2, 8.0), (-0.8425, 0.0, 8.0), (8.106e-06, -13.2, 8.0), (8.106e-06, -13.2, 0.0), (0.0, 0.0, 0.0), (0.0, 0.0, 8.0), (-1.026, 0.3864, 16.61), (-1.026, -13.59, 16.61), (0.1835, 0.3864, 16.61), (0.1835, -13.59, 16.61)], [], [(0, 2, 3, 1), (5, 6, 7, 4), (3, 7, 6, 1), (0, 5, 4, 2), (2, 4, 11, 9), (1, 6, 5, 0), (9, 11, 10, 8), (7, 3, 8, 10), (4, 7, 10, 11), (3, 2, 9, 8)])
_uv = me_plane_003.uv_layers.new(name='UVMap')
_uv.uv.foreach_set('vector', [0.4442, 3.818e-08, 0.4442, 0.2616, 0.01263, 0.2616, 0.01263, 0.0, 0.4695, 0.0, 0.9011, 3.806e-08, 0.9011, 0.2616, 0.4695, 0.2616, 0.9868, 0.2615, 0.9593, 0.2615, 0.9593, 0.0, 0.9868, 2.408e-09, 0.9197, 0.0, 0.9473, 0.0, 0.9473, 0.2615, 0.9197, 0.2615, 0.9197, 0.2615, 0.9473, 0.2615, 0.9533, 0.5432, 0.9137, 0.5432, 0.03955, 0.5431, 0.06709, 0.5431, 0.06709, 0.9747, 0.03955, 0.9747, 0.03955, 1.0, 0.0, 1.0, 1.49e-08, 0.5431, 0.03955, 0.5431, 0.9593, 0.2615, 0.9868, 0.2615, 0.9928, 0.5432, 0.9533, 0.5432, 0.4695, 0.2616, 0.9011, 0.2616, 0.9137, 0.5431, 0.4569, 0.5431, 0.01263, 0.2616, 0.4442, 0.2616, 0.4569, 0.5431, 0.0, 0.5431])
me_plane_003.use_remesh_fix_poles = True
me_plane_003.use_remesh_preserve_attributes = False
me_plane_003.update()
me_cube_005 = bpy.data.meshes.new('Cube.005')
me_cube_005.from_pydata([(-2.0, -3.725e-09, 0.0), (-2.0, 0.9851, 2.0), (-2.0, 2.0, 0.0), (-2.0, 1.015, 2.0), (0.0, -3.725e-09, 0.0), (0.0, 0.9851, 2.0), (0.0, 2.0, 0.0), (0.0, 1.015, 2.0)], [], [(0, 1, 3, 2), (2, 3, 7, 6), (6, 7, 5, 4), (4, 5, 1, 0), (2, 6, 4, 0), (7, 3, 1, 5)])
_uv = me_cube_005.uv_layers.new(name='UVMap')
_uv.uv.foreach_set('vector', [0.6667, 0.0, 1.0, 0.1642, 1.0, 0.1691, 0.6667, 0.3333, 0.3333, 0.0, 0.3333, 0.3716, 0.0, 0.3716, 0.0, 0.0, 0.0, 0.3738, 0.3333, 0.538, 0.3333, 0.5429, 0.0, 0.7071, 0.6667, 0.0, 0.6667, 0.3716, 0.3333, 0.3716, 0.3333, 0.0, 0.3333, 0.3716, 0.6667, 0.3716, 0.6667, 0.7049, 0.3333, 0.7049, 0.0, 0.3716, 0.3333, 0.3716, 0.3333, 0.3738, 0.0, 0.3738])
me_cube_005.use_remesh_fix_poles = True
me_cube_005.use_remesh_preserve_attributes = False
me_cube_005.update()

# ---- objects
ob_light = bpy.data.objects.new('Light', light_light)
ob_camera = bpy.data.objects.new('Camera', cam_camera)
ob_plane_001 = bpy.data.objects.new('Plane.001', me_plane)
ob_cube = bpy.data.objects.new('Cube', me_cube_003)
ob_door_a = bpy.data.objects.new('Door_A', me_cube_004)
ob_window_001 = bpy.data.objects.new('window.001', me_cube_001)
ob_plane_002 = bpy.data.objects.new('Plane.002', me_plane_001)
ob_window = bpy.data.objects.new('window', me_cube_002)
ob_plane = bpy.data.objects.new('Plane', me_plane_002)
ob_cube_001 = bpy.data.objects.new('Cube.001', me_cube)
ob_top_beam = bpy.data.objects.new('Top_Beam', me_plane_003)
ob_roof = bpy.data.objects.new('Roof', me_cube_005)

# ---- transforms, parenting, visibility, modifiers, constraints
ob_light.location = (4.076, 1.005, 5.904)
ob_light.rotation_euler = (0.6503, 0.05522, 1.866)
ob_light.lock_rotations_4d = False
ob_light.empty_display_type = 'ARROWS'
ob_light.color = (0.0, 0.0, 0.0, 0.0)
ob_light.lineart.crease_threshold = 0.0
ob_camera.location = (7.359, -6.926, 4.958)
ob_camera.rotation_euler = (1.109, 0.0, 0.8149)
ob_camera.lock_rotations_4d = False
ob_camera.empty_display_type = 'ARROWS'
ob_camera.color = (0.0, 0.0, 0.0, 0.0)
ob_camera.display_type = 'WIRE'
ob_camera.lineart.crease_threshold = 0.0
ob_plane_001.location = (0.0, 0.0, 0.0)
ob_plane_001.rotation_euler = (0.0, -0.0, -3.142)
ob_cube.location = (0.0, 0.0, 0.0)
ob_cube.scale = (1.0, 1.2, 1.0)
ob_door_a.location = (0.0, 0.0, 0.2087)
ob_door_a.scale = (1.0, 1.155, 1.0)
ob_window_001.location = (0.0, 0.0, 0.0)
ob_window_001.scale = (1.0, 1.155, 1.0)
ob_plane_002.location = (0.0, 0.0, 0.0)
ob_plane_002.rotation_euler = (0.0, -0.0, -3.142)
ob_window.location = (0.0, 0.0, 0.0)
ob_window.scale = (1.0, 1.155, 1.0)
ob_plane.location = (0.0, 0.0, 0.0)
ob_plane.rotation_euler = (0.0, -0.0, -3.142)
ob_cube_001.location = (0.0, 0.0, 4.0)
ob_top_beam.location = (0.0, 0.0, 0.0)
ob_top_beam.rotation_euler = (0.0, -0.0, -3.142)
ob_top_beam.scale = (1.0, 1.037, 0.05256)
ob_roof.location = (0.0, 0.0, 0.0)
ob_roof.scale = (4.0, 6.25, 2.0)

# ---- collection membership
col_collection.objects.link(ob_light)
col_collection.objects.link(ob_camera)
col_plane_wall_short.objects.link(ob_plane_001)
col_walkway_straight.objects.link(ob_cube)
col_door_a.objects.link(ob_door_a)
col_store_window.objects.link(ob_window_001)
col_plane_wall_long.objects.link(ob_plane_002)
col_house_window.objects.link(ob_window)
col_doubleside_wall_short.objects.link(ob_plane)
col_generic_beam.objects.link(ob_cube_001)
col_generic_beam.objects.link(ob_top_beam)
col_generic_roof_a.objects.link(ob_roof)

# ---- scene / render settings (as saved in the file)
scene.camera = ob_camera
scene.frame_start = 1; scene.frame_end = 250; scene.frame_set(0)
scene.render.engine = 'BLENDER_EEVEE_NEXT'
scene.render.fps = 25
scene.cycles.use_denoising = False
scene.cycles.samples = 128
scene.cycles.sampling_pattern = 'TABULATED_SOBOL'
scene.cycles.use_adaptive_sampling = False
scene.cycles.use_light_tree = False
scene.eevee.use_gtao = True
scene.view_settings.view_transform = 'Filmic'
bpy.context.view_layer.update()
